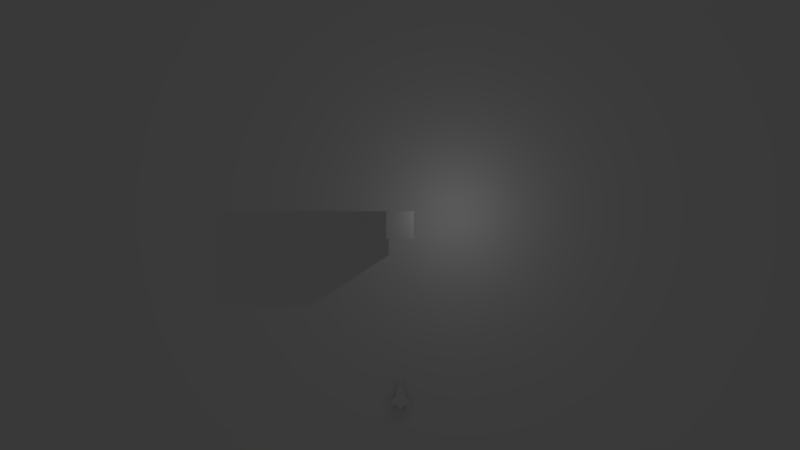 # Source: Galax.blend  (saved by Blender 2.69.0; exported with 4.5.12 LTS)
import bpy
from mathutils import Matrix  # noqa: F401  (used for matrix-valued properties, if any)

bpy.ops.wm.read_factory_settings(use_empty=True)
scene = bpy.context.scene
scene.name = 'SceneGame'

# ---- collections
col_collection_1 = bpy.data.collections.new('Collection 1'); scene.collection.children.link(col_collection_1)
col_collection_2 = bpy.data.collections.new('Collection 2'); scene.collection.children.link(col_collection_2)
col_collection_2.hide_render = True
col_collection_2.hide_viewport = True

# ---- materials (node trees are filled in below, after node groups)
mat_materialspace = bpy.data.materials.new('MaterialSpace')
mat_materialspace.alpha_threshold = 0.0
mat_materialspace.use_transparent_shadow = False
mat_materialspace.roughness = 0.5
mat_materialspace.line_color = (0.0, 0.0, 0.0, 1.0)
mat_material = bpy.data.materials.new('Material')
mat_material.alpha_threshold = 0.0
mat_material.use_transparent_shadow = False
mat_material.roughness = 0.5
mat_material.line_color = (0.0, 0.0, 0.0, 1.0)
mat_material_001 = bpy.data.materials.new('Material.001')
mat_material_001.alpha_threshold = 0.0
mat_material_001.use_transparent_shadow = False
mat_material_001.roughness = 0.5
mat_materialbala = bpy.data.materials.new('MaterialBala')
mat_materialbala.alpha_threshold = 0.0
mat_materialbala.use_transparent_shadow = False
mat_materialbala.diffuse_color = (0.8, 0.6699, 0.02017, 1.0)
mat_materialbala.roughness = 0.5
mat_materialbala.specular_intensity = 1.0
mat_materialbala.line_color = (0.0, 0.0, 0.0, 1.0)

# ---- material node trees

# ---- world
world_world = bpy.data.worlds.new('World'); scene.world = world_world
world_world.color = (0.05088, 0.05088, 0.05088)
world_world.use_sun_shadow = False
world_world.sun_shadow_jitter_overblur = 0.0
world_world.cycles.sampling_method = 'MANUAL'
world_world.cycles.sample_map_resolution = 256

# ---- cameras
cam_camera_001 = bpy.data.cameras.new('Camera.001')
cam_camera_001.type = 'ORTHO'
cam_camera_001.clip_end = 100.0
cam_camera_001.lens = 35.0
cam_camera_001.sensor_width = 32.0
cam_camera_001.sensor_height = 18.0
cam_camera_001.ortho_scale = 58.02
cam_camera_001.dof.focus_distance = 0.0
cam_camera_001.dof.aperture_fstop = 128.0

# ---- lights
light_lamp = bpy.data.lights.new('Lamp', 'POINT')
light_lamp.transmission_factor = 0.0
light_lamp.cutoff_distance = 30.0
light_lamp.energy = 100.0
light_lamp.shadow_buffer_clip_start = 1.001
light_lamp.shadow_soft_size = 0.1
light_lamp.shadow_maximum_resolution = 0.006
light_lamp.use_absolute_resolution = True
light_lamp.cycles.use_multiple_importance_sampling = False
light_point = bpy.data.lights.new('Point', 'POINT')
light_point.transmission_factor = 0.0
light_point.energy = 200.0
light_point.shadow_buffer_clip_start = 0.5
light_point.shadow_soft_size = 0.1
light_point.shadow_maximum_resolution = 0.006
light_point.use_absolute_resolution = True
light_point.cycles.use_multiple_importance_sampling = False

# ---- meshes
me_nave_princip = bpy.data.meshes.new('Nave Princip')
me_nave_princip.from_pydata([(2.084, 8.312, 0.7804), (2.241, 8.052, 0.7804), (2.369, 7.76, 0.7804), (2.469, 7.442, 0.7804), (2.546, 7.106, 0.7804), (2.602, 6.759, 0.7804), (2.643, 6.408, 0.7804), (2.672, 6.06, 0.7804), (2.694, 5.723, 0.7804), (2.714, 5.402, 0.7804), (2.736, 5.103, 0.7804), (2.77, 4.792, 0.7804), (3.003, 4.446, 0.7804), (3.167, 4.146, 0.7804), (3.299, 3.846, 0.7804), (3.406, 3.545, 0.7804), (3.492, 3.242, 0.7804), (3.563, 2.937, 0.7804), (3.624, 2.629, 0.7804), (3.682, 2.319, 0.7804), (3.741, 2.007, 0.7804), (3.809, 1.692, 0.7804), (3.89, 1.376, 0.7804), (4.003, 1.023, 0.7804), (4.222, 0.7933, 0.7804), (4.409, 0.601, 0.7804), (4.594, 0.414, 0.7804), (4.778, 0.2315, 0.7804), (4.961, 0.05266, 0.7804), (5.142, -0.1234, 0.7804), (5.323, -0.2975, 0.7804), (5.504, -0.4705, 0.7804), (5.684, -0.6432, 0.7804), (5.864, -0.8166, 0.7804), (6.044, -0.9915, 0.7804), (6.212, -1.156, 0.7804), (6.243, -1.202, 0.7804), (6.277, -1.254, 0.7804), (6.302, -1.299, 0.7804), (6.32, -1.337, 0.7804), (6.333, -1.375, 0.7804), (6.344, -1.416, 0.7804), (6.351, -1.466, 0.7804), (6.356, -1.528, 0.7804), (6.357, -1.607, 0.7804), (6.356, -1.702, 0.7804), (6.351, -1.817, 0.7804), (6.347, -1.882, 0.7804), (6.311, -1.919, 0.7804), (6.194, -1.993, 0.7804), (6.023, -2.068, 0.7804), (5.806, -2.139, 0.7804), (5.547, -2.205, 0.7804), (5.251, -2.264, 0.7804), (4.922, -2.317, 0.7804), (4.565, -2.365, 0.7804), (4.182, -2.408, 0.7804), (3.777, -2.446, 0.7804), (3.354, -2.48, 0.7804), (2.738, -2.524, 0.7804), (2.73, -3.369, 0.7804), (2.03, -3.441, 0.7804), (2.02, -4.163, 0.7804), (2.027, -4.163, 0.7804), (2.028, -3.454, 0.7804), (1.282, -3.319, 0.7804), (1.282, -2.533, 0.7804), (0.7398, -2.492, 0.7804), (0.3657, -2.457, 0.7804), (-0.01203, -2.415, 0.7804), (-0.3861, -2.366, 0.7804), (-0.7493, -2.311, 0.7804), (-1.094, -2.25, 0.7804), (-1.413, -2.184, 0.7804), (-1.698, -2.114, 0.7804), (-1.941, -2.04, 0.7804), (-2.132, -1.965, 0.7804), (-2.257, -1.896, 0.7804), (-2.285, -1.869, 0.7804), (-2.286, -1.859, 0.7804), (-2.294, -1.784, 0.7804), (-2.299, -1.711, 0.7804), (-2.301, -1.642, 0.7804), (-2.301, -1.577, 0.7804), (-2.297, -1.516, 0.7804), (-2.289, -1.459, 0.7804), (-2.278, -1.407, 0.7804), (-2.264, -1.36, 0.7804), (-2.246, -1.317, 0.7804), (-2.225, -1.278, 0.7804), (-2.202, -1.246, 0.7804), (-2.035, -1.081, 0.7804), (-1.866, -0.9134, 0.7804), (-1.703, -0.7517, 0.7804), (-1.543, -0.5929, 0.7804), (-1.383, -0.4341, 0.7804), (-1.22, -0.2723, 0.7804), (-1.05, -0.1046, 0.7804), (-0.8727, 0.07202, 0.7804), (-0.6833, 0.2604, 0.7804), (-0.4794, 0.4636, 0.7804), (-0.258, 0.6845, 0.7804), (0.01867, 0.961, 0.7804), (0.1203, 1.314, 0.7804), (0.1969, 1.629, 0.7804), (0.2653, 1.949, 0.7804), (0.3299, 2.271, 0.7804), (0.3951, 2.594, 0.7804), (0.4651, 2.916, 0.7804), (0.544, 3.235, 0.7804), (0.6358, 3.55, 0.7804), (0.7445, 3.86, 0.7804), (0.874, 4.162, 0.7804), (1.028, 4.457, 0.7804), (1.241, 4.789, 0.7804), (1.275, 5.144, 0.7804), (1.297, 5.469, 0.7804), (1.316, 5.803, 0.7804), (1.337, 6.141, 0.7804), (1.367, 6.48, 0.7804), (1.408, 6.816, 0.7804), (1.466, 7.144, 0.7804), (1.546, 7.461, 0.7804), (1.651, 7.761, 0.7804), (1.786, 8.043, 0.7804), (1.954, 8.302, 0.7804), (2.025, 8.381, 0.7804), (2.084, 8.312, -0.7804), (2.241, 8.052, -0.7804), (2.369, 7.76, -0.7804), (2.469, 7.442, -0.7804), (2.546, 7.106, -0.7804), (2.602, 6.759, -0.7804), (2.643, 6.408, -0.7804), (2.672, 6.06, -0.7804), (2.694, 5.723, -0.7804), (2.714, 5.402, -0.7804), (2.736, 5.103, -0.7804), (2.77, 4.792, -0.7804), (3.003, 4.446, -0.7804), (3.167, 4.146, -0.7804), (3.299, 3.846, -0.7804), (3.406, 3.545, -0.7804), (3.492, 3.242, -0.7804), (3.563, 2.937, -0.7804), (3.624, 2.629, -0.7804), (3.682, 2.319, -0.7804), (3.741, 2.007, -0.7804), (3.809, 1.692, -0.7804), (3.89, 1.376, -0.7804), (4.003, 1.023, -0.7804), (4.222, 0.7933, -0.7804), (4.409, 0.601, -0.7804), (4.594, 0.414, -0.7804), (4.778, 0.2315, -0.7804), (4.961, 0.05266, -0.7804), (5.142, -0.1234, -0.7804), (5.323, -0.2975, -0.7804), (5.504, -0.4705, -0.7804), (5.684, -0.6432, -0.7804), (5.864, -0.8166, -0.7804), (6.044, -0.9915, -0.7804), (6.212, -1.156, -0.7804), (6.243, -1.202, -0.7804), (6.277, -1.254, -0.7804), (6.302, -1.299, -0.7804), (6.32, -1.337, -0.7804), (6.333, -1.375, -0.7804), (6.344, -1.416, -0.7804), (6.351, -1.466, -0.7804), (6.356, -1.528, -0.7804), (6.357, -1.607, -0.7804), (6.356, -1.702, -0.7804), (6.351, -1.817, -0.7804), (6.347, -1.882, -0.7804), (6.311, -1.919, -0.7804), (6.194, -1.993, -0.7804), (6.023, -2.068, -0.7804), (5.806, -2.139, -0.7804), (5.547, -2.205, -0.7804), (5.251, -2.264, -0.7804), (4.922, -2.317, -0.7804), (4.565, -2.365, -0.7804), (4.182, -2.408, -0.7804), (3.777, -2.446, -0.7804), (3.354, -2.48, -0.7804), (2.738, -2.524, -0.7804), (2.73, -3.369, -0.7804), (2.03, -3.441, -0.7804), (2.02, -4.163, -0.7804), (2.027, -4.163, -0.7804), (2.028, -3.454, -0.7804), (1.282, -3.319, -0.7804), (1.282, -2.533, -0.7804), (0.7398, -2.492, -0.7804), (0.3657, -2.457, -0.7804), (-0.01203, -2.415, -0.7804), (-0.3861, -2.366, -0.7804), (-0.7493, -2.311, -0.7804), (-1.094, -2.25, -0.7804), (-1.413, -2.184, -0.7804), (-1.698, -2.114, -0.7804), (-1.941, -2.04, -0.7804), (-2.132, -1.965, -0.7804), (-2.257, -1.896, -0.7804), (-2.285, -1.869, -0.7804), (-2.286, -1.859, -0.7804), (-2.294, -1.784, -0.7804), (-2.299, -1.711, -0.7804), (-2.301, -1.642, -0.7804), (-2.301, -1.577, -0.7804), (-2.297, -1.516, -0.7804), (-2.289, -1.459, -0.7804), (-2.278, -1.407, -0.7804), (-2.264, -1.36, -0.7804), (-2.246, -1.317, -0.7804), (-2.225, -1.278, -0.7804), (-2.202, -1.246, -0.7804), (-2.035, -1.081, -0.7804), (-1.866, -0.9134, -0.7804), (-1.703, -0.7517, -0.7804), (-1.543, -0.5929, -0.7804), (-1.383, -0.4341, -0.7804), (-1.22, -0.2723, -0.7804), (-1.05, -0.1046, -0.7804), (-0.8727, 0.07202, -0.7804), (-0.6833, 0.2604, -0.7804), (-0.4794, 0.4636, -0.7804), (-0.258, 0.6845, -0.7804), (0.01867, 0.961, -0.7804), (0.1203, 1.314, -0.7804), (0.1969, 1.629, -0.7804), (0.2653, 1.949, -0.7804), (0.3299, 2.271, -0.7804), (0.3951, 2.594, -0.7804), (0.4651, 2.916, -0.7804), (0.544, 3.235, -0.7804), (0.6358, 3.55, -0.7804), (0.7445, 3.86, -0.7804), (0.874, 4.162, -0.7804), (1.028, 4.457, -0.7804), (1.241, 4.789, -0.7804), (1.275, 5.144, -0.7804), (1.297, 5.469, -0.7804), (1.316, 5.803, -0.7804), (1.337, 6.141, -0.7804), (1.367, 6.48, -0.7804), (1.408, 6.816, -0.7804), (1.466, 7.144, -0.7804), (1.546, 7.461, -0.7804), (1.651, 7.761, -0.7804), (1.786, 8.043, -0.7804), (1.954, 8.302, -0.7804), (2.025, 8.381, -0.7804), (2.084, 8.312, -0.7804), (2.219, 8.41, -0.7359), (2.318, 8.481, -0.6142), (2.354, 8.507, -0.448), (2.241, 8.052, -0.7804), (2.389, 8.128, -0.7359), (2.497, 8.184, -0.6142), (2.537, 8.205, -0.448), (2.369, 7.76, -0.7804), (2.525, 7.818, -0.7359), (2.639, 7.861, -0.6142), (2.68, 7.876, -0.448), (2.469, 7.442, -0.7804), (2.63, 7.485, -0.7359), (2.747, 7.517, -0.6142), (2.79, 7.529, -0.448), (2.546, 7.106, -0.7804), (2.709, 7.138, -0.7359), (2.828, 7.161, -0.6142), (2.872, 7.17, -0.448), (2.602, 6.759, -0.7804), (2.767, 6.782, -0.7359), (2.887, 6.799, -0.6142), (2.931, 6.805, -0.448), (2.643, 6.408, -0.7804), (2.808, 6.425, -0.7359), (2.929, 6.437, -0.6142), (2.974, 6.441, -0.448), (2.672, 6.06, -0.7804), (2.838, 6.073, -0.7359), (2.959, 6.082, -0.6142), (3.003, 6.085, -0.448), (2.694, 5.723, -0.7804), (2.86, 5.733, -0.7359), (2.981, 5.741, -0.6142), (3.026, 5.744, -0.448), (2.714, 5.402, -0.7804), (2.879, 5.413, -0.7359), (3.001, 5.421, -0.6142), (3.045, 5.424, -0.448), (2.736, 5.103, -0.7804), (2.901, 5.119, -0.7359), (3.023, 5.13, -0.6142), (3.067, 5.134, -0.448), (2.77, 4.792, -0.7804), (2.931, 4.851, -0.7359), (3.049, 4.894, -0.6142), (3.092, 4.91, -0.448), (3.003, 4.446, -0.7804), (3.145, 4.532, -0.7359), (3.249, 4.596, -0.6142), (3.287, 4.619, -0.448), (3.167, 4.146, -0.7804), (3.316, 4.22, -0.7359), (3.426, 4.274, -0.6142), (3.466, 4.293, -0.448), (3.299, 3.846, -0.7804), (3.454, 3.908, -0.7359), (3.567, 3.952, -0.6142), (3.609, 3.969, -0.448), (3.406, 3.545, -0.7804), (3.564, 3.595, -0.7359), (3.68, 3.632, -0.6142), (3.723, 3.646, -0.448), (3.492, 3.242, -0.7804), (3.653, 3.283, -0.7359), (3.771, 3.314, -0.6142), (3.814, 3.325, -0.448), (3.563, 2.937, -0.7804), (3.725, 2.972, -0.7359), (3.844, 2.998, -0.6142), (3.888, 3.007, -0.448), (3.624, 2.629, -0.7804), (3.787, 2.661, -0.7359), (3.907, 2.684, -0.6142), (3.95, 2.692, -0.448), (3.682, 2.319, -0.7804), (3.845, 2.35, -0.7359), (3.965, 2.372, -0.6142), (4.008, 2.381, -0.448), (3.741, 2.007, -0.7804), (3.904, 2.04, -0.7359), (4.023, 2.064, -0.6142), (4.067, 2.073, -0.448), (3.809, 1.692, -0.7804), (3.97, 1.73, -0.7359), (4.089, 1.758, -0.6142), (4.132, 1.769, -0.448), (3.89, 1.376, -0.7804), (4.05, 1.422, -0.7359), (4.167, 1.456, -0.6142), (4.209, 1.468, -0.448), (4.003, 1.023, -0.7804), (4.149, 1.11, -0.7359), (4.257, 1.174, -0.6142), (4.296, 1.197, -0.448), (4.222, 0.7933, -0.7804), (4.341, 0.9086, -0.7359), (4.429, 0.993, -0.6142), (4.461, 1.024, -0.448), (4.409, 0.601, -0.7804), (4.527, 0.7175, -0.7359), (4.614, 0.8027, -0.6142), (4.646, 0.8339, -0.448), (4.594, 0.414, -0.7804), (4.712, 0.5315, -0.7359), (4.798, 0.6175, -0.6142), (4.829, 0.649, -0.448), (4.778, 0.2315, -0.7804), (4.895, 0.3498, -0.7359), (4.98, 0.4365, -0.6142), (5.012, 0.4682, -0.448), (4.961, 0.05266, -0.7804), (5.077, 0.1717, -0.7359), (5.162, 0.2588, -0.6142), (5.193, 0.2907, -0.448), (5.142, -0.1234, -0.7804), (5.258, -0.003849, -0.7359), (5.342, 0.08365, -0.6142), (5.373, 0.1157, -0.448), (5.323, -0.2975, -0.7804), (5.438, -0.1776, -0.7359), (5.523, -0.08992, -0.6142), (5.554, -0.05781, -0.448), (5.504, -0.4705, -0.7804), (5.619, -0.3505, -0.7359), (5.703, -0.2627, -0.6142), (5.734, -0.2306, -0.448), (5.684, -0.6432, -0.7804), (5.799, -0.5234, -0.7359), (5.883, -0.4357, -0.6142), (5.914, -0.4036, -0.448), (5.864, -0.8166, -0.7804), (5.979, -0.6971, -0.7359), (6.064, -0.6096, -0.6142), (6.095, -0.5776, -0.448), (6.044, -0.9915, -0.7804), (6.16, -0.8725, -0.7359), (6.245, -0.7853, -0.6142), (6.276, -0.7534, -0.448), (6.212, -1.156, -0.7804), (6.34, -1.049, -0.7359), (6.434, -0.9703, -0.6142), (6.468, -0.9416, -0.448), (6.243, -1.202, -0.7804), (6.382, -1.111, -0.7359), (6.484, -1.044, -0.6142), (6.521, -1.02, -0.448), (6.277, -1.254, -0.7804), (6.419, -1.169, -0.7359), (6.523, -1.106, -0.6142), (6.561, -1.083, -0.448), (6.302, -1.299, -0.7804), (6.449, -1.222, -0.7359), (6.557, -1.166, -0.6142), (6.597, -1.145, -0.448), (6.32, -1.337, -0.7804), (6.474, -1.274, -0.7359), (6.586, -1.227, -0.6142), (6.627, -1.21, -0.448), (6.333, -1.375, -0.7804), (6.493, -1.326, -0.7359), (6.609, -1.291, -0.6142), (6.652, -1.278, -0.448), (6.344, -1.416, -0.7804), (6.507, -1.383, -0.7359), (6.626, -1.359, -0.6142), (6.67, -1.351, -0.448), (6.351, -1.466, -0.7804), (6.516, -1.447, -0.7359), (6.637, -1.433, -0.6142), (6.682, -1.428, -0.448), (6.356, -1.528, -0.7804), (6.522, -1.521, -0.7359), (6.644, -1.515, -0.6142), (6.688, -1.513, -0.448), (6.357, -1.607, -0.7804), (6.524, -1.606, -0.7359), (6.645, -1.606, -0.6142), (6.69, -1.606, -0.448), (6.356, -1.702, -0.7804), (6.522, -1.707, -0.7359), (6.643, -1.711, -0.6142), (6.688, -1.712, -0.448), (6.351, -1.817, -0.7804), (6.517, -1.826, -0.7359), (6.638, -1.832, -0.6142), (6.683, -1.834, -0.448), (6.347, -1.882, -0.7804), (6.509, -1.954, -0.7359), (6.628, -2.007, -0.6142), (6.672, -2.026, -0.448), (6.311, -1.919, -0.7804), (6.416, -2.049, -0.7359), (6.493, -2.144, -0.6142), (6.522, -2.179, -0.448), (6.194, -1.993, -0.7804), (6.272, -2.14, -0.7359), (6.329, -2.248, -0.6142), (6.35, -2.287, -0.448), (6.023, -2.068, -0.7804), (6.083, -2.224, -0.7359), (6.126, -2.338, -0.6142), (6.142, -2.379, -0.448), (5.806, -2.139, -0.7804), (5.852, -2.299, -0.7359), (5.886, -2.416, -0.6142), (5.898, -2.459, -0.448), (5.547, -2.205, -0.7804), (5.583, -2.367, -0.7359), (5.61, -2.486, -0.6142), (5.62, -2.529, -0.448), (5.251, -2.264, -0.7804), (5.281, -2.428, -0.7359), (5.302, -2.547, -0.6142), (5.31, -2.591, -0.448), (4.922, -2.317, -0.7804), (4.947, -2.482, -0.7359), (4.964, -2.602, -0.6142), (4.971, -2.646, -0.448), (4.565, -2.365, -0.7804), (4.585, -2.53, -0.7359), (4.6, -2.651, -0.6142), (4.605, -2.695, -0.448), (4.182, -2.408, -0.7804), (4.199, -2.573, -0.7359), (4.211, -2.694, -0.6142), (4.216, -2.738, -0.448), (3.777, -2.446, -0.7804), (3.792, -2.611, -0.7359), (3.802, -2.733, -0.6142), (3.806, -2.777, -0.448), (3.354, -2.48, -0.7804), (3.367, -2.646, -0.7359), (3.376, -2.767, -0.6142), (3.379, -2.811, -0.448), (2.738, -2.524, -0.7804), (2.903, -2.679, -0.7359), (3.023, -2.792, -0.6142), (3.068, -2.834, -0.448), (2.73, -3.369, -0.7804), (2.895, -3.519, -0.7359), (3.015, -3.629, -0.6142), (3.059, -3.669, -0.448), (2.03, -3.441, -0.7804), (2.194, -3.591, -0.7359), (2.315, -3.701, -0.6142), (2.358, -3.741, -0.448), (2.02, -4.163, -0.7804), (2.184, -4.335, -0.7359), (2.304, -4.46, -0.6142), (2.348, -4.506, -0.448), (2.027, -4.163, -0.7804), (1.86, -4.324, -0.7359), (1.739, -4.442, -0.6142), (1.694, -4.485, -0.448), (2.028, -3.454, -0.7804), (1.862, -3.593, -0.7359), (1.74, -3.694, -0.6142), (1.695, -3.732, -0.448), (1.282, -3.319, -0.7804), (1.116, -3.457, -0.7359), (0.9945, -3.559, -0.6142), (0.95, -3.596, -0.448), (1.282, -2.533, -0.7804), (1.116, -2.687, -0.7359), (0.9945, -2.8, -0.6142), (0.95, -2.841, -0.448), (0.7398, -2.492, -0.7804), (0.7258, -2.657, -0.7359), (0.7156, -2.779, -0.6142), (0.7119, -2.823, -0.448), (0.3657, -2.457, -0.7804), (0.3488, -2.622, -0.7359), (0.3364, -2.743, -0.6142), (0.3319, -2.788, -0.448), (-0.01203, -2.415, -0.7804), (-0.03195, -2.58, -0.7359), (-0.04654, -2.701, -0.6142), (-0.05187, -2.745, -0.448), (-0.3861, -2.366, -0.7804), (-0.4093, -2.531, -0.7359), (-0.4263, -2.651, -0.6142), (-0.4325, -2.695, -0.448), (-0.7493, -2.311, -0.7804), (-0.7762, -2.475, -0.7359), (-0.7959, -2.595, -0.6142), (-0.8031, -2.639, -0.448), (-1.094, -2.25, -0.7804), (-1.125, -2.414, -0.7359), (-1.148, -2.533, -0.6142), (-1.157, -2.577, -0.448), (-1.413, -2.184, -0.7804), (-1.45, -2.346, -0.7359), (-1.477, -2.465, -0.6142), (-1.487, -2.508, -0.448), (-1.698, -2.114, -0.7804), (-1.743, -2.274, -0.7359), (-1.775, -2.391, -0.6142), (-1.787, -2.434, -0.448), (-1.941, -2.04, -0.7804), (-1.996, -2.197, -0.7359), (-2.036, -2.312, -0.6142), (-2.051, -2.354, -0.448), (-2.132, -1.965, -0.7804), (-2.203, -2.115, -0.7359), (-2.255, -2.226, -0.6142), (-2.274, -2.266, -0.448), (-2.257, -1.896, -0.7804), (-2.355, -2.031, -0.7359), (-2.427, -2.13, -0.6142), (-2.454, -2.167, -0.448), (-2.285, -1.869, -0.7804), (-2.443, -1.949, -0.7359), (-2.558, -2.008, -0.6142), (-2.6, -2.029, -0.448), (-2.286, -1.859, -0.7804), (-2.451, -1.877, -0.7359), (-2.572, -1.891, -0.6142), (-2.617, -1.896, -0.448), (-2.294, -1.784, -0.7804), (-2.46, -1.798, -0.7359), (-2.581, -1.808, -0.6142), (-2.625, -1.812, -0.448), (-2.299, -1.711, -0.7804), (-2.465, -1.72, -0.7359), (-2.587, -1.727, -0.6142), (-2.631, -1.729, -0.448), (-2.301, -1.642, -0.7804), (-2.468, -1.644, -0.7359), (-2.589, -1.646, -0.6142), (-2.634, -1.646, -0.448), (-2.301, -1.577, -0.7804), (-2.467, -1.571, -0.7359), (-2.589, -1.566, -0.6142), (-2.633, -1.564, -0.448), (-2.297, -1.516, -0.7804), (-2.462, -1.499, -0.7359), (-2.583, -1.487, -0.6142), (-2.628, -1.483, -0.448), (-2.289, -1.459, -0.7804), (-2.453, -1.431, -0.7359), (-2.573, -1.41, -0.6142), (-2.617, -1.403, -0.448), (-2.278, -1.407, -0.7804), (-2.439, -1.365, -0.7359), (-2.557, -1.335, -0.6142), (-2.601, -1.324, -0.448), (-2.264, -1.36, -0.7804), (-2.421, -1.303, -0.7359), (-2.535, -1.262, -0.6142), (-2.577, -1.247, -0.448), (-2.246, -1.317, -0.7804), (-2.396, -1.244, -0.7359), (-2.506, -1.191, -0.6142), (-2.546, -1.172, -0.448), (-2.225, -1.278, -0.7804), (-2.365, -1.189, -0.7359), (-2.468, -1.124, -0.6142), (-2.506, -1.1, -0.448), (-2.202, -1.246, -0.7804), (-2.328, -1.138, -0.7359), (-2.421, -1.059, -0.6142), (-2.455, -1.03, -0.448), (-2.035, -1.081, -0.7804), (-2.152, -0.9631, -0.7359), (-2.238, -0.8767, -0.6142), (-2.269, -0.8451, -0.448), (-1.866, -0.9134, -0.7804), (-1.983, -0.7954, -0.7359), (-2.069, -0.709, -0.6142), (-2.1, -0.6774, -0.448), (-1.703, -0.7517, -0.7804), (-1.82, -0.6337, -0.7359), (-1.906, -0.5473, -0.6142), (-1.937, -0.5156, -0.448), (-1.543, -0.5929, -0.7804), (-1.66, -0.4749, -0.7359), (-1.746, -0.3884, -0.6142), (-1.777, -0.3568, -0.448), (-1.383, -0.4341, -0.7804), (-1.5, -0.3161, -0.7359), (-1.585, -0.2296, -0.6142), (-1.617, -0.198, -0.448), (-1.22, -0.2723, -0.7804), (-1.337, -0.1543, -0.7359), (-1.422, -0.06791, -0.6142), (-1.454, -0.03629, -0.448), (-1.05, -0.1046, -0.7804), (-1.168, 0.01337, -0.7359), (-1.253, 0.09971, -0.6142), (-1.285, 0.1313, -0.448), (-0.8727, 0.07202, -0.7804), (-0.9899, 0.1899, -0.7359), (-1.076, 0.2762, -0.6142), (-1.107, 0.3078, -0.448), (-0.6833, 0.2604, -0.7804), (-0.8006, 0.3782, -0.7359), (-0.8864, 0.4644, -0.6142), (-0.9178, 0.496, -0.448), (-0.4794, 0.4636, -0.7804), (-0.5967, 0.5813, -0.7359), (-0.6826, 0.6674, -0.6142), (-0.7141, 0.699, -0.448), (-0.258, 0.6845, -0.7804), (-0.3755, 0.8021, -0.7359), (-0.4614, 0.8882, -0.6142), (-0.4929, 0.9197, -0.448), (0.01867, 0.961, -0.7804), (-0.1292, 1.048, -0.7359), (-0.2374, 1.112, -0.6142), (-0.277, 1.135, -0.448), (0.1203, 1.314, -0.7804), (-0.04041, 1.356, -0.7359), (-0.158, 1.387, -0.6142), (-0.2011, 1.399, -0.448), (0.1969, 1.629, -0.7804), (0.03485, 1.666, -0.7359), (-0.08378, 1.694, -0.6142), (-0.1272, 1.703, -0.448), (0.2653, 1.949, -0.7804), (0.1026, 1.983, -0.7359), (-0.01659, 2.008, -0.6142), (-0.06019, 2.017, -0.448), (0.3299, 2.271, -0.7804), (0.167, 2.304, -0.7359), (0.04773, 2.328, -0.6142), (0.004069, 2.337, -0.448), (0.3951, 2.594, -0.7804), (0.2325, 2.628, -0.7359), (0.1134, 2.653, -0.6142), (0.0698, 2.662, -0.448), (0.4651, 2.916, -0.7804), (0.3032, 2.953, -0.7359), (0.1847, 2.981, -0.6142), (0.1413, 2.991, -0.448), (0.544, 3.235, -0.7804), (0.3835, 3.278, -0.7359), (0.266, 3.31, -0.6142), (0.223, 3.321, -0.448), (0.6358, 3.55, -0.7804), (0.4775, 3.601, -0.7359), (0.3616, 3.638, -0.6142), (0.3192, 3.652, -0.448), (0.7445, 3.86, -0.7804), (0.5895, 3.92, -0.7359), (0.4761, 3.964, -0.6142), (0.4346, 3.98, -0.448), (0.874, 4.162, -0.7804), (0.7238, 4.234, -0.7359), (0.6138, 4.286, -0.6142), (0.5735, 4.305, -0.448), (1.028, 4.457, -0.7804), (0.8844, 4.54, -0.7359), (0.7791, 4.602, -0.6142), (0.7406, 4.624, -0.448), (1.241, 4.789, -0.7804), (1.08, 4.845, -0.7359), (0.9614, 4.886, -0.6142), (0.9181, 4.9, -0.448), (1.275, 5.144, -0.7804), (1.109, 5.157, -0.7359), (0.9879, 5.167, -0.6142), (0.9435, 5.171, -0.448), (1.297, 5.469, -0.7804), (1.131, 5.479, -0.7359), (1.009, 5.487, -0.6142), (0.9648, 5.49, -0.448), (1.316, 5.803, -0.7804), (1.15, 5.813, -0.7359), (1.028, 5.82, -0.6142), (0.9839, 5.823, -0.448), (1.337, 6.141, -0.7804), (1.172, 6.154, -0.7359), (1.05, 6.163, -0.6142), (1.006, 6.166, -0.448), (1.367, 6.48, -0.7804), (1.201, 6.498, -0.7359), (1.08, 6.51, -0.6142), (1.036, 6.515, -0.448), (1.408, 6.816, -0.7804), (1.244, 6.841, -0.7359), (1.123, 6.859, -0.6142), (1.079, 6.866, -0.448), (1.466, 7.144, -0.7804), (1.304, 7.179, -0.7359), (1.185, 7.205, -0.6142), (1.141, 7.214, -0.448), (1.546, 7.461, -0.7804), (1.387, 7.508, -0.7359), (1.27, 7.544, -0.6142), (1.227, 7.556, -0.448), (1.651, 7.761, -0.7804), (1.497, 7.825, -0.7359), (1.385, 7.871, -0.6142), (1.344, 7.888, -0.448), (1.786, 8.043, -0.7804), (1.641, 8.124, -0.7359), (1.534, 8.184, -0.6142), (1.496, 8.206, -0.448), (1.954, 8.302, -0.7804), (1.822, 8.402, -0.7359), (1.724, 8.476, -0.6142), (1.689, 8.503, -0.448), (2.025, 8.381, -0.7804), (2.027, 8.635, -0.7359), (2.028, 8.821, -0.6142), (2.029, 8.889, -0.448), (2.354, 8.507, -0.448), (2.354, 8.507, 0.448), (2.537, 8.205, -0.448), (2.537, 8.205, 0.448), (2.68, 7.876, -0.448), (2.68, 7.876, 0.448), (2.79, 7.529, -0.448), (2.79, 7.529, 0.448), (2.872, 7.17, -0.448), (2.872, 7.17, 0.448), (2.931, 6.805, -0.448), (2.931, 6.805, 0.448), (2.974, 6.441, -0.448), (2.974, 6.441, 0.448), (3.003, 6.085, -0.448), (3.003, 6.085, 0.448), (3.026, 5.744, -0.448), (3.026, 5.744, 0.448), (3.045, 5.424, -0.448), (3.045, 5.424, 0.448), (3.067, 5.134, -0.448), (3.067, 5.134, 0.448), (3.092, 4.91, -0.448), (3.092, 4.91, 0.448), (3.287, 4.619, -0.448), (3.287, 4.619, 0.448), (3.466, 4.293, -0.448), (3.466, 4.293, 0.448), (3.609, 3.969, -0.448), (3.609, 3.969, 0.448), (3.723, 3.646, -0.448), (3.723, 3.646, 0.448), (3.814, 3.325, -0.448), (3.814, 3.325, 0.448), (3.888, 3.007, -0.448), (3.888, 3.007, 0.448), (3.95, 2.692, -0.448), (3.95, 2.692, 0.448), (4.008, 2.381, -0.448), (4.008, 2.381, 0.448), (4.067, 2.073, -0.448), (4.067, 2.073, 0.448), (4.132, 1.769, -0.448), (4.132, 1.769, 0.448), (4.209, 1.468, -0.448), (4.209, 1.468, 0.448), (4.296, 1.197, -0.448), (4.296, 1.197, 0.448), (4.461, 1.024, -0.448), (4.461, 1.024, 0.448), (4.646, 0.8339, -0.448), (4.646, 0.8339, 0.448), (4.829, 0.649, -0.448), (4.829, 0.649, 0.448), (5.012, 0.4682, -0.448), (5.012, 0.4682, 0.448), (5.193, 0.2907, -0.448), (5.193, 0.2907, 0.448), (5.373, 0.1157, -0.448), (5.373, 0.1157, 0.448), (5.554, -0.05781, -0.448), (5.554, -0.05781, 0.448), (5.734, -0.2306, -0.448), (5.734, -0.2306, 0.448), (5.914, -0.4036, -0.448), (5.914, -0.4036, 0.448), (6.095, -0.5776, -0.448), (6.095, -0.5776, 0.448), (6.276, -0.7534, -0.448), (6.276, -0.7534, 0.448), (6.468, -0.9416, -0.448), (6.468, -0.9416, 0.448), (6.521, -1.02, -0.448), (6.521, -1.02, 0.448), (6.561, -1.083, -0.448), (6.561, -1.083, 0.448), (6.597, -1.145, -0.448), (6.597, -1.145, 0.448), (6.627, -1.21, -0.448), (6.627, -1.21, 0.448), (6.652, -1.278, -0.448), (6.652, -1.278, 0.448), (6.67, -1.351, -0.448), (6.67, -1.351, 0.448), (6.682, -1.428, -0.448), (6.682, -1.428, 0.448), (6.688, -1.513, -0.448), (6.688, -1.513, 0.448), (6.69, -1.606, -0.448), (6.69, -1.606, 0.448), (6.688, -1.712, -0.448), (6.688, -1.712, 0.448), (6.683, -1.834, -0.448), (6.683, -1.834, 0.448), (6.672, -2.026, -0.448), (6.672, -2.026, 0.448), (6.522, -2.179, -0.448), (6.522, -2.179, 0.448), (6.35, -2.287, -0.448), (6.35, -2.287, 0.448), (6.142, -2.379, -0.448), (6.142, -2.379, 0.448), (5.898, -2.459, -0.448), (5.898, -2.459, 0.448), (5.62, -2.529, -0.448), (5.62, -2.529, 0.448), (5.31, -2.591, -0.448), (5.31, -2.591, 0.448), (4.971, -2.646, -0.448), (4.971, -2.646, 0.448), (4.605, -2.695, -0.448), (4.605, -2.695, 0.448), (4.216, -2.738, -0.448), (4.216, -2.738, 0.448), (3.806, -2.777, -0.448), (3.806, -2.777, 0.448), (3.379, -2.811, -0.448), (3.379, -2.811, 0.448), (3.068, -2.834, -0.448), (3.068, -2.834, 0.448), (3.059, -3.669, -0.448), (3.059, -3.669, 0.448), (2.358, -3.741, -0.448), (2.358, -3.741, 0.448), (2.348, -4.506, -0.448), (2.348, -4.506, 0.448), (1.694, -4.485, -0.448), (1.694, -4.485, 0.448), (1.695, -3.732, -0.448), (1.695, -3.732, 0.448), (0.95, -3.596, -0.448), (0.95, -3.596, 0.448), (0.95, -2.841, -0.448), (0.95, -2.841, 0.448), (0.7119, -2.823, -0.448), (0.7119, -2.823, 0.448), (0.3319, -2.788, -0.448), (0.3319, -2.788, 0.448), (-0.05187, -2.745, -0.448), (-0.05187, -2.745, 0.448), (-0.4325, -2.695, -0.448), (-0.4325, -2.695, 0.448), (-0.8031, -2.639, -0.448), (-0.8031, -2.639, 0.448), (-1.157, -2.577, -0.448), (-1.157, -2.577, 0.448), (-1.487, -2.508, -0.448), (-1.487, -2.508, 0.448), (-1.787, -2.434, -0.448), (-1.787, -2.434, 0.448), (-2.051, -2.354, -0.448), (-2.051, -2.354, 0.448), (-2.274, -2.266, -0.448), (-2.274, -2.266, 0.448), (-2.454, -2.167, -0.448), (-2.454, -2.167, 0.448), (-2.6, -2.029, -0.448), (-2.6, -2.029, 0.448), (-2.617, -1.896, -0.448), (-2.617, -1.896, 0.448), (-2.625, -1.812, -0.448), (-2.625, -1.812, 0.448), (-2.631, -1.729, -0.448), (-2.631, -1.729, 0.448), (-2.634, -1.646, -0.448), (-2.634, -1.646, 0.448), (-2.633, -1.564, -0.448), (-2.633, -1.564, 0.448), (-2.628, -1.483, -0.448), (-2.628, -1.483, 0.448), (-2.617, -1.403, -0.448), (-2.617, -1.403, 0.448), (-2.601, -1.324, -0.448), (-2.601, -1.324, 0.448), (-2.577, -1.247, -0.448), (-2.577, -1.247, 0.448), (-2.546, -1.172, -0.448), (-2.546, -1.172, 0.448), (-2.506, -1.1, -0.448), (-2.506, -1.1, 0.448), (-2.455, -1.03, -0.448), (-2.455, -1.03, 0.448), (-2.269, -0.8451, -0.448), (-2.269, -0.8451, 0.448), (-2.1, -0.6774, -0.448), (-2.1, -0.6774, 0.448), (-1.937, -0.5156, -0.448), (-1.937, -0.5156, 0.448), (-1.777, -0.3568, -0.448), (-1.777, -0.3568, 0.448), (-1.617, -0.198, -0.448), (-1.617, -0.198, 0.448), (-1.454, -0.03629, -0.448), (-1.454, -0.03629, 0.448), (-1.285, 0.1313, -0.448), (-1.285, 0.1313, 0.448), (-1.107, 0.3078, -0.448), (-1.107, 0.3078, 0.448), (-0.9178, 0.496, -0.448), (-0.9178, 0.496, 0.448), (-0.7141, 0.699, -0.448), (-0.7141, 0.699, 0.448), (-0.4929, 0.9197, -0.448), (-0.4929, 0.9197, 0.448), (-0.277, 1.135, -0.448), (-0.277, 1.135, 0.448), (-0.2011, 1.399, -0.448), (-0.2011, 1.399, 0.448), (-0.1272, 1.703, -0.448), (-0.1272, 1.703, 0.448), (-0.06019, 2.017, -0.448), (-0.06019, 2.017, 0.448), (0.004069, 2.337, -0.448), (0.004069, 2.337, 0.448), (0.0698, 2.662, -0.448), (0.0698, 2.662, 0.448), (0.1413, 2.991, -0.448), (0.1413, 2.991, 0.448), (0.223, 3.321, -0.448), (0.223, 3.321, 0.448), (0.3192, 3.652, -0.448), (0.3192, 3.652, 0.448), (0.4346, 3.98, -0.448), (0.4346, 3.98, 0.448), (0.5735, 4.305, -0.448), (0.5735, 4.305, 0.448), (0.7406, 4.624, -0.448), (0.7406, 4.624, 0.448), (0.9181, 4.9, -0.448), (0.9181, 4.9, 0.448), (0.9435, 5.171, -0.448), (0.9435, 5.171, 0.448), (0.9648, 5.49, -0.448), (0.9648, 5.49, 0.448), (0.9839, 5.823, -0.448), (0.9839, 5.823, 0.448), (1.006, 6.166, -0.448), (1.006, 6.166, 0.448), (1.036, 6.515, -0.448), (1.036, 6.515, 0.448), (1.079, 6.866, -0.448), (1.079, 6.866, 0.448), (1.141, 7.214, -0.448), (1.141, 7.214, 0.448), (1.227, 7.556, -0.448), (1.227, 7.556, 0.448), (1.344, 7.888, -0.448), (1.344, 7.888, 0.448), (1.496, 8.206, -0.448), (1.496, 8.206, 0.448), (1.689, 8.503, -0.448), (1.689, 8.503, 0.448), (2.029, 8.889, -0.448), (2.029, 8.889, 0.448), (2.354, 8.507, 0.448), (2.318, 8.481, 0.6142), (2.219, 8.41, 0.7359), (2.084, 8.312, 0.7804), (2.537, 8.205, 0.448), (2.497, 8.184, 0.6142), (2.389, 8.128, 0.7359), (2.241, 8.052, 0.7804), (2.68, 7.876, 0.448), (2.639, 7.861, 0.6142), (2.525, 7.818, 0.7359), (2.369, 7.76, 0.7804), (2.79, 7.529, 0.448), (2.747, 7.517, 0.6142), (2.63, 7.485, 0.7359), (2.469, 7.442, 0.7804), (2.872, 7.17, 0.448), (2.828, 7.161, 0.6142), (2.709, 7.138, 0.7359), (2.546, 7.106, 0.7804), (2.931, 6.805, 0.448), (2.887, 6.799, 0.6142), (2.767, 6.782, 0.7359), (2.602, 6.759, 0.7804), (2.974, 6.441, 0.448), (2.929, 6.437, 0.6142), (2.808, 6.425, 0.7359), (2.643, 6.408, 0.7804), (3.003, 6.085, 0.448), (2.959, 6.082, 0.6142), (2.838, 6.073, 0.7359), (2.672, 6.06, 0.7804), (3.026, 5.744, 0.448), (2.981, 5.741, 0.6142), (2.86, 5.733, 0.7359), (2.694, 5.723, 0.7804), (3.045, 5.424, 0.448), (3.001, 5.421, 0.6142), (2.879, 5.413, 0.7359), (2.714, 5.402, 0.7804), (3.067, 5.134, 0.448), (3.023, 5.13, 0.6142), (2.901, 5.119, 0.7359), (2.736, 5.103, 0.7804), (3.092, 4.91, 0.448), (3.049, 4.894, 0.6142), (2.931, 4.851, 0.7359), (2.77, 4.792, 0.7804), (3.287, 4.619, 0.448), (3.249, 4.596, 0.6142), (3.145, 4.532, 0.7359), (3.003, 4.446, 0.7804), (3.466, 4.293, 0.448), (3.426, 4.274, 0.6142), (3.316, 4.22, 0.7359), (3.167, 4.146, 0.7804), (3.609, 3.969, 0.448), (3.567, 3.952, 0.6142), (3.454, 3.908, 0.7359), (3.299, 3.846, 0.7804), (3.723, 3.646, 0.448), (3.68, 3.632, 0.6142), (3.564, 3.595, 0.7359), (3.406, 3.545, 0.7804), (3.814, 3.325, 0.448), (3.771, 3.314, 0.6142), (3.653, 3.283, 0.7359), (3.492, 3.242, 0.7804), (3.888, 3.007, 0.448), (3.844, 2.998, 0.6142), (3.725, 2.972, 0.7359), (3.563, 2.937, 0.7804), (3.95, 2.692, 0.448), (3.907, 2.684, 0.6142), (3.787, 2.661, 0.7359), (3.624, 2.629, 0.7804), (4.008, 2.381, 0.448), (3.965, 2.372, 0.6142), (3.845, 2.35, 0.7359), (3.682, 2.319, 0.7804), (4.067, 2.073, 0.448), (4.023, 2.064, 0.6142), (3.904, 2.04, 0.7359), (3.741, 2.007, 0.7804), (4.132, 1.769, 0.448), (4.089, 1.758, 0.6142), (3.97, 1.73, 0.7359), (3.809, 1.692, 0.7804), (4.209, 1.468, 0.448), (4.167, 1.456, 0.6142), (4.05, 1.422, 0.7359), (3.89, 1.376, 0.7804), (4.296, 1.197, 0.448), (4.257, 1.174, 0.6142), (4.149, 1.11, 0.7359), (4.003, 1.023, 0.7804), (4.461, 1.024, 0.448), (4.429, 0.993, 0.6142), (4.341, 0.9086, 0.7359), (4.222, 0.7933, 0.7804), (4.646, 0.8339, 0.448), (4.614, 0.8027, 0.6142), (4.527, 0.7175, 0.7359), (4.409, 0.601, 0.7804), (4.829, 0.649, 0.448), (4.798, 0.6175, 0.6142), (4.712, 0.5315, 0.7359), (4.594, 0.414, 0.7804), (5.012, 0.4682, 0.448), (4.98, 0.4365, 0.6142), (4.895, 0.3498, 0.7359), (4.778, 0.2315, 0.7804), (5.193, 0.2907, 0.448), (5.162, 0.2588, 0.6142), (5.077, 0.1717, 0.7359), (4.961, 0.05266, 0.7804), (5.373, 0.1157, 0.448), (5.342, 0.08365, 0.6142), (5.258, -0.003849, 0.7359), (5.142, -0.1234, 0.7804), (5.554, -0.05781, 0.448), (5.523, -0.08992, 0.6142), (5.438, -0.1776, 0.7359), (5.323, -0.2975, 0.7804), (5.734, -0.2306, 0.448), (5.703, -0.2627, 0.6142), (5.619, -0.3505, 0.7359), (5.504, -0.4705, 0.7804), (5.914, -0.4036, 0.448), (5.883, -0.4357, 0.6142), (5.799, -0.5234, 0.7359), (5.684, -0.6432, 0.7804), (6.095, -0.5776, 0.448), (6.064, -0.6096, 0.6142), (5.979, -0.6971, 0.7359), (5.864, -0.8166, 0.7804), (6.276, -0.7534, 0.448), (6.245, -0.7853, 0.6142), (6.16, -0.8725, 0.7359), (6.044, -0.9915, 0.7804), (6.468, -0.9416, 0.448), (6.434, -0.9703, 0.6142), (6.34, -1.049, 0.7359), (6.212, -1.156, 0.7804), (6.521, -1.02, 0.448), (6.484, -1.044, 0.6142), (6.382, -1.111, 0.7359), (6.243, -1.202, 0.7804), (6.561, -1.083, 0.448), (6.523, -1.106, 0.6142), (6.419, -1.169, 0.7359), (6.277, -1.254, 0.7804), (6.597, -1.145, 0.448), (6.557, -1.166, 0.6142), (6.449, -1.222, 0.7359), (6.302, -1.299, 0.7804), (6.627, -1.21, 0.448), (6.586, -1.227, 0.6142), (6.474, -1.274, 0.7359), (6.32, -1.337, 0.7804), (6.652, -1.278, 0.448), (6.609, -1.291, 0.6142), (6.493, -1.326, 0.7359), (6.333, -1.375, 0.7804), (6.67, -1.351, 0.448), (6.626, -1.359, 0.6142), (6.507, -1.383, 0.7359), (6.344, -1.416, 0.7804), (6.682, -1.428, 0.448), (6.637, -1.433, 0.6142), (6.516, -1.447, 0.7359), (6.351, -1.466, 0.7804), (6.688, -1.513, 0.448), (6.644, -1.515, 0.6142), (6.522, -1.521, 0.7359), (6.356, -1.528, 0.7804), (6.69, -1.606, 0.448), (6.645, -1.606, 0.6142), (6.524, -1.606, 0.7359), (6.357, -1.607, 0.7804), (6.688, -1.712, 0.448), (6.643, -1.711, 0.6142), (6.522, -1.707, 0.7359), (6.356, -1.702, 0.7804), (6.683, -1.834, 0.448), (6.638, -1.832, 0.6142), (6.517, -1.826, 0.7359), (6.351, -1.817, 0.7804), (6.672, -2.026, 0.448), (6.628, -2.007, 0.6142), (6.509, -1.954, 0.7359), (6.347, -1.882, 0.7804), (6.522, -2.179, 0.448), (6.493, -2.144, 0.6142), (6.416, -2.049, 0.7359), (6.311, -1.919, 0.7804), (6.35, -2.287, 0.448), (6.329, -2.248, 0.6142), (6.272, -2.14, 0.7359), (6.194, -1.993, 0.7804), (6.142, -2.379, 0.448), (6.126, -2.338, 0.6142), (6.083, -2.224, 0.7359), (6.023, -2.068, 0.7804), (5.898, -2.459, 0.448), (5.886, -2.416, 0.6142), (5.852, -2.299, 0.7359), (5.806, -2.139, 0.7804), (5.62, -2.529, 0.448), (5.61, -2.486, 0.6142), (5.583, -2.367, 0.7359), (5.547, -2.205, 0.7804), (5.31, -2.591, 0.448), (5.302, -2.547, 0.6142), (5.281, -2.428, 0.7359), (5.251, -2.264, 0.7804), (4.971, -2.646, 0.448), (4.964, -2.602, 0.6142), (4.947, -2.482, 0.7359), (4.922, -2.317, 0.7804), (4.605, -2.695, 0.448), (4.6, -2.651, 0.6142), (4.585, -2.53, 0.7359), (4.565, -2.365, 0.7804), (4.216, -2.738, 0.448), (4.211, -2.694, 0.6142), (4.199, -2.573, 0.7359), (4.182, -2.408, 0.7804), (3.806, -2.777, 0.448), (3.802, -2.733, 0.6142), (3.792, -2.611, 0.7359), (3.777, -2.446, 0.7804), (3.379, -2.811, 0.448), (3.376, -2.767, 0.6142), (3.367, -2.646, 0.7359), (3.354, -2.48, 0.7804), (3.068, -2.834, 0.448), (3.023, -2.792, 0.6142), (2.903, -2.679, 0.7359), (2.738, -2.524, 0.7804), (3.059, -3.669, 0.448), (3.015, -3.629, 0.6142), (2.895, -3.519, 0.7359), (2.73, -3.369, 0.7804), (2.358, -3.741, 0.448), (2.315, -3.701, 0.6142), (2.194, -3.591, 0.7359), (2.03, -3.441, 0.7804), (2.348, -4.506, 0.448), (2.304, -4.46, 0.6142), (2.184, -4.335, 0.7359), (2.02, -4.163, 0.7804), (1.694, -4.485, 0.448), (1.739, -4.442, 0.6142), (1.86, -4.324, 0.7359), (2.027, -4.163, 0.7804), (1.695, -3.732, 0.448), (1.74, -3.694, 0.6142), (1.862, -3.593, 0.7359), (2.028, -3.454, 0.7804), (0.95, -3.596, 0.448), (0.9945, -3.559, 0.6142), (1.116, -3.457, 0.7359), (1.282, -3.319, 0.7804), (0.95, -2.841, 0.448), (0.9945, -2.8, 0.6142), (1.116, -2.687, 0.7359), (1.282, -2.533, 0.7804), (0.7119, -2.823, 0.448), (0.7156, -2.779, 0.6142), (0.7258, -2.657, 0.7359), (0.7398, -2.492, 0.7804), (0.3319, -2.788, 0.448), (0.3364, -2.743, 0.6142), (0.3488, -2.622, 0.7359), (0.3657, -2.457, 0.7804), (-0.05187, -2.745, 0.448), (-0.04654, -2.701, 0.6142), (-0.03195, -2.58, 0.7359), (-0.01203, -2.415, 0.7804), (-0.4325, -2.695, 0.448), (-0.4263, -2.651, 0.6142), (-0.4093, -2.531, 0.7359), (-0.3861, -2.366, 0.7804), (-0.8031, -2.639, 0.448), (-0.7959, -2.595, 0.6142), (-0.7762, -2.475, 0.7359), (-0.7493, -2.311, 0.7804), (-1.157, -2.577, 0.448), (-1.148, -2.533, 0.6142), (-1.125, -2.414, 0.7359), (-1.094, -2.25, 0.7804), (-1.487, -2.508, 0.448), (-1.477, -2.465, 0.6142), (-1.45, -2.346, 0.7359), (-1.413, -2.184, 0.7804), (-1.787, -2.434, 0.448), (-1.775, -2.391, 0.6142), (-1.743, -2.274, 0.7359), (-1.698, -2.114, 0.7804), (-2.051, -2.354, 0.448), (-2.036, -2.312, 0.6142), (-1.996, -2.197, 0.7359), (-1.941, -2.04, 0.7804), (-2.274, -2.266, 0.448), (-2.255, -2.226, 0.6142), (-2.203, -2.115, 0.7359), (-2.132, -1.965, 0.7804), (-2.454, -2.167, 0.448), (-2.427, -2.13, 0.6142), (-2.355, -2.031, 0.7359), (-2.257, -1.896, 0.7804), (-2.6, -2.029, 0.448), (-2.558, -2.008, 0.6142), (-2.443, -1.949, 0.7359), (-2.285, -1.869, 0.7804), (-2.617, -1.896, 0.448), (-2.572, -1.891, 0.6142), (-2.451, -1.877, 0.7359), (-2.286, -1.859, 0.7804), (-2.625, -1.812, 0.448), (-2.581, -1.808, 0.6142), (-2.46, -1.798, 0.7359), (-2.294, -1.784, 0.7804), (-2.631, -1.729, 0.448), (-2.587, -1.727, 0.6142), (-2.465, -1.72, 0.7359), (-2.299, -1.711, 0.7804), (-2.634, -1.646, 0.448), (-2.589, -1.646, 0.6142), (-2.468, -1.644, 0.7359), (-2.301, -1.642, 0.7804), (-2.633, -1.564, 0.448), (-2.589, -1.566, 0.6142), (-2.467, -1.571, 0.7359), (-2.301, -1.577, 0.7804), (-2.628, -1.483, 0.448), (-2.583, -1.487, 0.6142), (-2.462, -1.499, 0.7359), (-2.297, -1.516, 0.7804), (-2.617, -1.403, 0.448), (-2.573, -1.41, 0.6142), (-2.453, -1.431, 0.7359), (-2.289, -1.459, 0.7804), (-2.601, -1.324, 0.448), (-2.557, -1.335, 0.6142), (-2.439, -1.365, 0.7359), (-2.278, -1.407, 0.7804), (-2.577, -1.247, 0.448), (-2.535, -1.262, 0.6142), (-2.421, -1.303, 0.7359), (-2.264, -1.36, 0.7804), (-2.546, -1.172, 0.448), (-2.506, -1.191, 0.6142), (-2.396, -1.244, 0.7359), (-2.246, -1.317, 0.7804), (-2.506, -1.1, 0.448), (-2.468, -1.124, 0.6142), (-2.365, -1.189, 0.7359), (-2.225, -1.278, 0.7804), (-2.455, -1.03, 0.448), (-2.421, -1.059, 0.6142), (-2.328, -1.138, 0.7359), (-2.202, -1.246, 0.7804), (-2.269, -0.8451, 0.448), (-2.238, -0.8767, 0.6142), (-2.152, -0.9631, 0.7359), (-2.035, -1.081, 0.7804), (-2.1, -0.6774, 0.448), (-2.069, -0.709, 0.6142), (-1.983, -0.7954, 0.7359), (-1.866, -0.9134, 0.7804), (-1.937, -0.5156, 0.448), (-1.906, -0.5473, 0.6142), (-1.82, -0.6337, 0.7359), (-1.703, -0.7517, 0.7804), (-1.777, -0.3568, 0.448), (-1.746, -0.3884, 0.6142), (-1.66, -0.4749, 0.7359), (-1.543, -0.5929, 0.7804), (-1.617, -0.198, 0.448), (-1.585, -0.2296, 0.6142), (-1.5, -0.3161, 0.7359), (-1.383, -0.4341, 0.7804), (-1.454, -0.03629, 0.448), (-1.422, -0.06791, 0.6142), (-1.337, -0.1543, 0.7359), (-1.22, -0.2723, 0.7804), (-1.285, 0.1313, 0.448), (-1.253, 0.09971, 0.6142), (-1.168, 0.01337, 0.7359), (-1.05, -0.1046, 0.7804), (-1.107, 0.3078, 0.448), (-1.076, 0.2762, 0.6142), (-0.9899, 0.1899, 0.7359), (-0.8727, 0.07202, 0.7804), (-0.9178, 0.496, 0.448), (-0.8864, 0.4644, 0.6142), (-0.8006, 0.3782, 0.7359), (-0.6833, 0.2604, 0.7804), (-0.7141, 0.699, 0.448), (-0.6826, 0.6674, 0.6142), (-0.5967, 0.5813, 0.7359), (-0.4794, 0.4636, 0.7804), (-0.4929, 0.9197, 0.448), (-0.4614, 0.8882, 0.6142), (-0.3755, 0.8021, 0.7359), (-0.258, 0.6845, 0.7804), (-0.277, 1.135, 0.448), (-0.2374, 1.112, 0.6142), (-0.1292, 1.048, 0.7359), (0.01867, 0.961, 0.7804), (-0.2011, 1.399, 0.448), (-0.158, 1.387, 0.6142), (-0.04041, 1.356, 0.7359), (0.1203, 1.314, 0.7804), (-0.1272, 1.703, 0.448), (-0.08378, 1.694, 0.6142), (0.03485, 1.666, 0.7359), (0.1969, 1.629, 0.7804), (-0.06019, 2.017, 0.448), (-0.01659, 2.008, 0.6142), (0.1026, 1.983, 0.7359), (0.2653, 1.949, 0.7804), (0.004069, 2.337, 0.448), (0.04773, 2.328, 0.6142), (0.167, 2.304, 0.7359), (0.3299, 2.271, 0.7804), (0.0698, 2.662, 0.448), (0.1134, 2.653, 0.6142), (0.2325, 2.628, 0.7359), (0.3951, 2.594, 0.7804), (0.1413, 2.991, 0.448), (0.1847, 2.981, 0.6142), (0.3032, 2.953, 0.7359), (0.4651, 2.916, 0.7804), (0.223, 3.321, 0.448), (0.266, 3.31, 0.6142), (0.3835, 3.278, 0.7359), (0.544, 3.235, 0.7804), (0.3192, 3.652, 0.448), (0.3616, 3.638, 0.6142), (0.4775, 3.601, 0.7359), (0.6358, 3.55, 0.7804), (0.4346, 3.98, 0.448), (0.4761, 3.964, 0.6142), (0.5895, 3.92, 0.7359), (0.7445, 3.86, 0.7804), (0.5735, 4.305, 0.448), (0.6138, 4.286, 0.6142), (0.7238, 4.234, 0.7359), (0.874, 4.162, 0.7804), (0.7406, 4.624, 0.448), (0.7791, 4.602, 0.6142), (0.8844, 4.54, 0.7359), (1.028, 4.457, 0.7804), (0.9181, 4.9, 0.448), (0.9614, 4.886, 0.6142), (1.08, 4.845, 0.7359), (1.241, 4.789, 0.7804), (0.9435, 5.171, 0.448), (0.9879, 5.167, 0.6142), (1.109, 5.157, 0.7359), (1.275, 5.144, 0.7804), (0.9648, 5.49, 0.448), (1.009, 5.487, 0.6142), (1.131, 5.479, 0.7359), (1.297, 5.469, 0.7804), (0.9839, 5.823, 0.448), (1.028, 5.82, 0.6142), (1.15, 5.813, 0.7359), (1.316, 5.803, 0.7804), (1.006, 6.166, 0.448), (1.05, 6.163, 0.6142), (1.172, 6.154, 0.7359), (1.337, 6.141, 0.7804), (1.036, 6.515, 0.448), (1.08, 6.51, 0.6142), (1.201, 6.498, 0.7359), (1.367, 6.48, 0.7804), (1.079, 6.866, 0.448), (1.123, 6.859, 0.6142), (1.244, 6.841, 0.7359), (1.408, 6.816, 0.7804), (1.141, 7.214, 0.448), (1.185, 7.205, 0.6142), (1.304, 7.179, 0.7359), (1.466, 7.144, 0.7804), (1.227, 7.556, 0.448), (1.27, 7.544, 0.6142), (1.387, 7.508, 0.7359), (1.546, 7.461, 0.7804), (1.344, 7.888, 0.448), (1.385, 7.871, 0.6142), (1.497, 7.825, 0.7359), (1.651, 7.761, 0.7804), (1.496, 8.206, 0.448), (1.534, 8.184, 0.6142), (1.641, 8.124, 0.7359), (1.786, 8.043, 0.7804), (1.689, 8.503, 0.448), (1.724, 8.476, 0.6142), (1.822, 8.402, 0.7359), (1.954, 8.302, 0.7804), (2.029, 8.889, 0.448), (2.028, 8.821, 0.6142), (2.027, 8.635, 0.7359), (2.025, 8.381, 0.7804)], [], [(125, 0, 126), (1, 0, 125), (124, 1, 125), (124, 2, 1), (123, 2, 124), (122, 2, 123), (122, 3, 2), (121, 3, 122), (121, 4, 3), (120, 4, 121), (120, 5, 4), (119, 5, 120), (119, 6, 5), (118, 6, 119), (118, 7, 6), (117, 7, 118), (117, 8, 7), (116, 8, 117), (116, 9, 8), (115, 9, 116), (115, 10, 9), (114, 10, 115), (114, 11, 10), (114, 12, 11), (113, 12, 114), (112, 12, 113), (112, 13, 12), (111, 13, 112), (111, 14, 13), (110, 14, 111), (110, 15, 14), (109, 15, 110), (109, 16, 15), (109, 17, 16), (108, 17, 109), (108, 18, 17), (107, 18, 108), (107, 19, 18), (106, 19, 107), (106, 20, 19), (105, 20, 106), (105, 21, 20), (104, 21, 105), (104, 22, 21), (103, 22, 104), (103, 23, 22), (102, 23, 103), (102, 24, 23), (101, 24, 102), (101, 25, 24), (100, 25, 101), (100, 26, 25), (99, 26, 100), (99, 27, 26), (98, 27, 99), (98, 28, 27), (97, 28, 98), (97, 29, 28), (96, 29, 97), (96, 30, 29), (95, 30, 96), (95, 31, 30), (94, 31, 95), (94, 32, 31), (93, 32, 94), (93, 33, 32), (92, 33, 93), (92, 34, 33), (91, 34, 92), (91, 35, 34), (90, 35, 91), (90, 36, 35), (90, 37, 36), (89, 37, 90), (89, 38, 37), (88, 38, 89), (88, 39, 38), (87, 39, 88), (87, 40, 39), (86, 40, 87), (86, 41, 40), (85, 41, 86), (85, 42, 41), (84, 42, 85), (84, 43, 42), (83, 43, 84), (83, 44, 43), (82, 44, 83), (82, 45, 44), (81, 45, 82), (81, 46, 45), (80, 46, 81), (79, 46, 80), (79, 47, 46), (78, 47, 79), (77, 47, 78), (77, 48, 47), (76, 48, 77), (76, 49, 48), (75, 49, 76), (75, 50, 49), (74, 50, 75), (74, 51, 50), (73, 51, 74), (73, 52, 51), (72, 52, 73), (72, 53, 52), (71, 53, 72), (71, 54, 53), (70, 54, 71), (70, 55, 54), (70, 56, 55), (69, 56, 70), (69, 57, 56), (68, 57, 69), (68, 58, 57), (67, 58, 68), (67, 59, 58), (66, 59, 67), (66, 60, 59), (65, 60, 66), (64, 61, 65), (61, 60, 65), (64, 62, 61), (62, 63, 64), (127, 252, 253), (128, 252, 127), (128, 251, 252), (129, 251, 128), (129, 250, 251), (129, 249, 250), (130, 249, 129), (130, 248, 249), (131, 248, 130), (131, 247, 248), (132, 247, 131), (132, 246, 247), (133, 246, 132), (133, 245, 246), (134, 245, 133), (134, 244, 245), (135, 244, 134), (135, 243, 244), (136, 243, 135), (136, 242, 243), (137, 242, 136), (137, 241, 242), (138, 241, 137), (139, 241, 138), (139, 240, 241), (139, 239, 240), (140, 239, 139), (140, 238, 239), (141, 238, 140), (141, 237, 238), (142, 237, 141), (142, 236, 237), (143, 236, 142), (144, 236, 143), (144, 235, 236), (145, 235, 144), (145, 234, 235), (146, 234, 145), (146, 233, 234), (147, 233, 146), (147, 232, 233), (148, 232, 147), (148, 231, 232), (149, 231, 148), (149, 230, 231), (150, 230, 149), (150, 229, 230), (151, 229, 150), (151, 228, 229), (152, 228, 151), (152, 227, 228), (153, 227, 152), (153, 226, 227), (154, 226, 153), (154, 225, 226), (155, 225, 154), (155, 224, 225), (156, 224, 155), (156, 223, 224), (157, 223, 156), (157, 222, 223), (158, 222, 157), (158, 221, 222), (159, 221, 158), (159, 220, 221), (160, 220, 159), (160, 219, 220), (161, 219, 160), (161, 218, 219), (162, 218, 161), (162, 217, 218), (163, 217, 162), (164, 217, 163), (164, 216, 217), (165, 216, 164), (165, 215, 216), (166, 215, 165), (166, 214, 215), (167, 214, 166), (167, 213, 214), (168, 213, 167), (168, 212, 213), (169, 212, 168), (169, 211, 212), (170, 211, 169), (170, 210, 211), (171, 210, 170), (171, 209, 210), (172, 209, 171), (172, 208, 209), (173, 208, 172), (173, 207, 208), (173, 206, 207), (174, 206, 173), (174, 205, 206), (174, 204, 205), (175, 204, 174), (175, 203, 204), (176, 203, 175), (176, 202, 203), (177, 202, 176), (177, 201, 202), (178, 201, 177), (178, 200, 201), (179, 200, 178), (179, 199, 200), (180, 199, 179), (180, 198, 199), (181, 198, 180), (181, 197, 198), (182, 197, 181), (183, 197, 182), (183, 196, 197), (184, 196, 183), (184, 195, 196), (185, 195, 184), (185, 194, 195), (186, 194, 185), (186, 193, 194), (187, 193, 186), (187, 192, 193), (188, 191, 192), (187, 188, 192), (189, 191, 188), (190, 189, 191), (255, 259, 258), (255, 258, 254), (256, 260, 259), (256, 259, 255), (257, 261, 260), (257, 260, 256), (259, 263, 262), (259, 262, 258), (260, 264, 263), (260, 263, 259), (261, 265, 264), (261, 264, 260), (263, 267, 266), (263, 266, 262), (264, 268, 267), (264, 267, 263), (265, 269, 268), (265, 268, 264), (267, 271, 270), (267, 270, 266), (268, 272, 271), (268, 271, 267), (269, 273, 272), (269, 272, 268), (271, 275, 274), (271, 274, 270), (272, 276, 275), (272, 275, 271), (273, 277, 276), (273, 276, 272), (275, 279, 278), (275, 278, 274), (276, 280, 279), (276, 279, 275), (277, 281, 280), (277, 280, 276), (279, 283, 282), (279, 282, 278), (280, 284, 283), (280, 283, 279), (281, 285, 284), (281, 284, 280), (283, 287, 286), (283, 286, 282), (284, 288, 287), (284, 287, 283), (285, 289, 288), (285, 288, 284), (287, 291, 290), (287, 290, 286), (288, 292, 291), (288, 291, 287), (289, 293, 292), (289, 292, 288), (291, 295, 294), (291, 294, 290), (292, 296, 295), (292, 295, 291), (293, 297, 296), (293, 296, 292), (295, 299, 298), (295, 298, 294), (296, 300, 299), (296, 299, 295), (297, 301, 300), (297, 300, 296), (299, 303, 302), (299, 302, 298), (300, 304, 303), (300, 303, 299), (301, 305, 304), (301, 304, 300), (303, 307, 306), (303, 306, 302), (304, 308, 307), (304, 307, 303), (305, 309, 308), (305, 308, 304), (307, 311, 310), (307, 310, 306), (308, 312, 311), (308, 311, 307), (309, 313, 312), (309, 312, 308), (311, 315, 314), (311, 314, 310), (312, 316, 315), (312, 315, 311), (313, 317, 316), (313, 316, 312), (315, 319, 318), (315, 318, 314), (316, 320, 319), (316, 319, 315), (317, 321, 320), (317, 320, 316), (319, 323, 322), (319, 322, 318), (320, 324, 323), (320, 323, 319), (321, 325, 324), (321, 324, 320), (323, 327, 326), (323, 326, 322), (324, 328, 327), (324, 327, 323), (325, 329, 328), (325, 328, 324), (327, 331, 330), (327, 330, 326), (328, 332, 331), (328, 331, 327), (329, 333, 332), (329, 332, 328), (331, 335, 334), (331, 334, 330), (332, 336, 335), (332, 335, 331), (333, 337, 336), (333, 336, 332), (335, 339, 338), (335, 338, 334), (336, 340, 339), (336, 339, 335), (337, 341, 340), (337, 340, 336), (339, 343, 342), (339, 342, 338), (340, 344, 343), (340, 343, 339), (341, 345, 344), (341, 344, 340), (343, 347, 346), (343, 346, 342), (344, 348, 347), (344, 347, 343), (345, 349, 348), (345, 348, 344), (347, 351, 350), (347, 350, 346), (348, 352, 351), (348, 351, 347), (349, 353, 352), (349, 352, 348), (351, 355, 354), (351, 354, 350), (352, 356, 355), (352, 355, 351), (353, 357, 356), (353, 356, 352), (355, 359, 358), (355, 358, 354), (356, 360, 359), (356, 359, 355), (357, 361, 360), (357, 360, 356), (359, 363, 362), (359, 362, 358), (360, 364, 363), (360, 363, 359), (361, 365, 364), (361, 364, 360), (363, 367, 366), (363, 366, 362), (364, 368, 367), (364, 367, 363), (365, 369, 368), (365, 368, 364), (367, 371, 370), (367, 370, 366), (368, 372, 371), (368, 371, 367), (369, 373, 372), (369, 372, 368), (371, 375, 374), (371, 374, 370), (372, 376, 375), (372, 375, 371), (373, 377, 376), (373, 376, 372), (375, 379, 378), (375, 378, 374), (376, 380, 379), (376, 379, 375), (377, 381, 380), (377, 380, 376), (379, 383, 382), (379, 382, 378), (380, 384, 383), (380, 383, 379), (381, 385, 384), (381, 384, 380), (383, 387, 386), (383, 386, 382), (384, 388, 387), (384, 387, 383), (385, 389, 388), (385, 388, 384), (387, 391, 390), (387, 390, 386), (388, 392, 391), (388, 391, 387), (389, 393, 392), (389, 392, 388), (391, 395, 394), (391, 394, 390), (392, 396, 395), (392, 395, 391), (393, 397, 396), (393, 396, 392), (395, 399, 398), (395, 398, 394), (396, 400, 399), (396, 399, 395), (397, 401, 400), (397, 400, 396), (399, 403, 402), (399, 402, 398), (400, 404, 403), (400, 403, 399), (401, 405, 404), (401, 404, 400), (403, 407, 406), (403, 406, 402), (404, 408, 407), (404, 407, 403), (405, 409, 408), (405, 408, 404), (407, 411, 410), (407, 410, 406), (408, 412, 411), (408, 411, 407), (409, 413, 412), (409, 412, 408), (411, 415, 414), (411, 414, 410), (412, 416, 415), (412, 415, 411), (413, 417, 416), (413, 416, 412), (415, 419, 418), (415, 418, 414), (416, 420, 419), (416, 419, 415), (417, 421, 420), (417, 420, 416), (419, 423, 422), (419, 422, 418), (420, 424, 423), (420, 423, 419), (421, 425, 424), (421, 424, 420), (423, 427, 426), (423, 426, 422), (424, 428, 427), (424, 427, 423), (425, 429, 428), (425, 428, 424), (427, 431, 430), (427, 430, 426), (428, 432, 431), (428, 431, 427), (429, 433, 432), (429, 432, 428), (431, 435, 434), (431, 434, 430), (432, 436, 435), (432, 435, 431), (433, 437, 436), (433, 436, 432), (435, 439, 438), (435, 438, 434), (436, 440, 439), (436, 439, 435), (437, 441, 440), (437, 440, 436), (439, 443, 442), (439, 442, 438), (440, 444, 443), (440, 443, 439), (441, 445, 444), (441, 444, 440), (443, 447, 446), (443, 446, 442), (444, 448, 447), (444, 447, 443), (445, 449, 448), (445, 448, 444), (447, 451, 450), (447, 450, 446), (448, 452, 451), (448, 451, 447), (449, 453, 452), (449, 452, 448), (451, 455, 454), (451, 454, 450), (452, 456, 455), (452, 455, 451), (453, 457, 456), (453, 456, 452), (455, 459, 458), (455, 458, 454), (456, 460, 459), (456, 459, 455), (457, 461, 460), (457, 460, 456), (459, 463, 462), (459, 462, 458), (460, 464, 463), (460, 463, 459), (461, 465, 464), (461, 464, 460), (463, 467, 466), (463, 466, 462), (464, 468, 467), (464, 467, 463), (465, 469, 468), (465, 468, 464), (467, 471, 470), (467, 470, 466), (468, 472, 471), (468, 471, 467), (469, 473, 472), (469, 472, 468), (471, 475, 474), (471, 474, 470), (472, 476, 475), (472, 475, 471), (473, 477, 476), (473, 476, 472), (475, 479, 478), (475, 478, 474), (476, 480, 479), (476, 479, 475), (477, 481, 480), (477, 480, 476), (479, 483, 482), (479, 482, 478), (480, 484, 483), (480, 483, 479), (481, 485, 484), (481, 484, 480), (483, 487, 486), (483, 486, 482), (484, 488, 487), (484, 487, 483), (485, 489, 488), (485, 488, 484), (487, 491, 490), (487, 490, 486), (488, 492, 491), (488, 491, 487), (489, 493, 492), (489, 492, 488), (491, 495, 494), (491, 494, 490), (492, 496, 495), (492, 495, 491), (493, 497, 496), (493, 496, 492), (495, 499, 498), (495, 498, 494), (496, 500, 499), (496, 499, 495), (497, 501, 500), (497, 500, 496), (499, 503, 502), (499, 502, 498), (500, 504, 503), (500, 503, 499), (501, 505, 504), (501, 504, 500), (503, 507, 506), (503, 506, 502), (504, 508, 507), (504, 507, 503), (505, 509, 508), (505, 508, 504), (507, 511, 510), (507, 510, 506), (508, 512, 511), (508, 511, 507), (509, 513, 512), (509, 512, 508), (511, 515, 514), (511, 514, 510), (512, 516, 515), (512, 515, 511), (513, 517, 516), (513, 516, 512), (515, 519, 518), (515, 518, 514), (516, 520, 519), (516, 519, 515), (517, 521, 520), (517, 520, 516), (519, 523, 522), (519, 522, 518), (520, 524, 523), (520, 523, 519), (521, 525, 524), (521, 524, 520), (523, 527, 526), (523, 526, 522), (524, 528, 527), (524, 527, 523), (525, 529, 528), (525, 528, 524), (527, 531, 530), (527, 530, 526), (528, 532, 531), (528, 531, 527), (529, 533, 532), (529, 532, 528), (531, 535, 534), (531, 534, 530), (532, 536, 535), (532, 535, 531), (533, 537, 536), (533, 536, 532), (535, 539, 538), (535, 538, 534), (536, 540, 539), (536, 539, 535), (537, 541, 540), (537, 540, 536), (539, 543, 542), (539, 542, 538), (540, 544, 543), (540, 543, 539), (541, 545, 544), (541, 544, 540), (543, 547, 546), (543, 546, 542), (544, 548, 547), (544, 547, 543), (545, 549, 548), (545, 548, 544), (547, 551, 550), (547, 550, 546), (548, 552, 551), (548, 551, 547), (549, 553, 552), (549, 552, 548), (551, 555, 554), (551, 554, 550), (552, 556, 555), (552, 555, 551), (553, 557, 556), (553, 556, 552), (555, 559, 558), (555, 558, 554), (556, 560, 559), (556, 559, 555), (557, 561, 560), (557, 560, 556), (559, 563, 562), (559, 562, 558), (560, 564, 563), (560, 563, 559), (561, 565, 564), (561, 564, 560), (563, 567, 566), (563, 566, 562), (564, 568, 567), (564, 567, 563), (565, 569, 568), (565, 568, 564), (567, 571, 570), (567, 570, 566), (568, 572, 571), (568, 571, 567), (569, 573, 572), (569, 572, 568), (571, 575, 574), (571, 574, 570), (572, 576, 575), (572, 575, 571), (573, 577, 576), (573, 576, 572), (575, 579, 578), (575, 578, 574), (576, 580, 579), (576, 579, 575), (577, 581, 580), (577, 580, 576), (579, 583, 582), (579, 582, 578), (580, 584, 583), (580, 583, 579), (581, 585, 584), (581, 584, 580), (583, 587, 586), (583, 586, 582), (584, 588, 587), (584, 587, 583), (585, 589, 588), (585, 588, 584), (587, 591, 590), (587, 590, 586), (588, 592, 591), (588, 591, 587), (589, 593, 592), (589, 592, 588), (591, 595, 594), (591, 594, 590), (592, 596, 595), (592, 595, 591), (593, 597, 596), (593, 596, 592), (595, 599, 598), (595, 598, 594), (596, 600, 599), (596, 599, 595), (597, 601, 600), (597, 600, 596), (599, 603, 602), (599, 602, 598), (600, 604, 603), (600, 603, 599), (601, 605, 604), (601, 604, 600), (603, 607, 606), (603, 606, 602), (604, 608, 607), (604, 607, 603), (605, 609, 608), (605, 608, 604), (607, 611, 610), (607, 610, 606), (608, 612, 611), (608, 611, 607), (609, 613, 612), (609, 612, 608), (611, 615, 614), (611, 614, 610), (612, 616, 615), (612, 615, 611), (613, 617, 616), (613, 616, 612), (615, 619, 618), (615, 618, 614), (616, 620, 619), (616, 619, 615), (617, 621, 620), (617, 620, 616), (619, 623, 622), (619, 622, 618), (620, 624, 623), (620, 623, 619), (621, 625, 624), (621, 624, 620), (623, 627, 626), (623, 626, 622), (624, 628, 627), (624, 627, 623), (625, 629, 628), (625, 628, 624), (627, 631, 630), (627, 630, 626), (628, 632, 631), (628, 631, 627), (629, 633, 632), (629, 632, 628), (631, 635, 634), (631, 634, 630), (632, 636, 635), (632, 635, 631), (633, 637, 636), (633, 636, 632), (635, 639, 638), (635, 638, 634), (636, 640, 639), (636, 639, 635), (637, 641, 640), (637, 640, 636), (639, 643, 642), (639, 642, 638), (640, 644, 643), (640, 643, 639), (641, 645, 644), (641, 644, 640), (643, 647, 646), (643, 646, 642), (644, 648, 647), (644, 647, 643), (645, 649, 648), (645, 648, 644), (647, 651, 650), (647, 650, 646), (648, 652, 651), (648, 651, 647), (649, 653, 652), (649, 652, 648), (651, 655, 654), (651, 654, 650), (652, 656, 655), (652, 655, 651), (653, 657, 656), (653, 656, 652), (655, 659, 658), (655, 658, 654), (656, 660, 659), (656, 659, 655), (657, 661, 660), (657, 660, 656), (659, 663, 662), (659, 662, 658), (660, 664, 663), (660, 663, 659), (661, 665, 664), (661, 664, 660), (663, 667, 666), (663, 666, 662), (664, 668, 667), (664, 667, 663), (665, 669, 668), (665, 668, 664), (667, 671, 670), (667, 670, 666), (668, 672, 671), (668, 671, 667), (669, 673, 672), (669, 672, 668), (671, 675, 674), (671, 674, 670), (672, 676, 675), (672, 675, 671), (673, 677, 676), (673, 676, 672), (675, 679, 678), (675, 678, 674), (676, 680, 679), (676, 679, 675), (677, 681, 680), (677, 680, 676), (679, 683, 682), (679, 682, 678), (680, 684, 683), (680, 683, 679), (681, 685, 684), (681, 684, 680), (683, 687, 686), (683, 686, 682), (684, 688, 687), (684, 687, 683), (685, 689, 688), (685, 688, 684), (687, 691, 690), (687, 690, 686), (688, 692, 691), (688, 691, 687), (689, 693, 692), (689, 692, 688), (691, 695, 694), (691, 694, 690), (692, 696, 695), (692, 695, 691), (693, 697, 696), (693, 696, 692), (695, 699, 698), (695, 698, 694), (696, 700, 699), (696, 699, 695), (697, 701, 700), (697, 700, 696), (699, 703, 702), (699, 702, 698), (700, 704, 703), (700, 703, 699), (701, 705, 704), (701, 704, 700), (703, 707, 706), (703, 706, 702), (704, 708, 707), (704, 707, 703), (705, 709, 708), (705, 708, 704), (707, 711, 710), (707, 710, 706), (708, 712, 711), (708, 711, 707), (709, 713, 712), (709, 712, 708), (711, 715, 714), (711, 714, 710), (712, 716, 715), (712, 715, 711), (713, 717, 716), (713, 716, 712), (715, 719, 718), (715, 718, 714), (716, 720, 719), (716, 719, 715), (717, 721, 720), (717, 720, 716), (719, 723, 722), (719, 722, 718), (720, 724, 723), (720, 723, 719), (721, 725, 724), (721, 724, 720), (723, 727, 726), (723, 726, 722), (724, 728, 727), (724, 727, 723), (725, 729, 728), (725, 728, 724), (727, 731, 730), (727, 730, 726), (728, 732, 731), (728, 731, 727), (729, 733, 732), (729, 732, 728), (731, 735, 734), (731, 734, 730), (732, 736, 735), (732, 735, 731), (733, 737, 736), (733, 736, 732), (735, 739, 738), (735, 738, 734), (736, 740, 739), (736, 739, 735), (737, 741, 740), (737, 740, 736), (739, 743, 742), (739, 742, 738), (740, 744, 743), (740, 743, 739), (741, 745, 744), (741, 744, 740), (743, 747, 746), (743, 746, 742), (744, 748, 747), (744, 747, 743), (745, 749, 748), (745, 748, 744), (747, 751, 750), (747, 750, 746), (748, 752, 751), (748, 751, 747), (749, 753, 752), (749, 752, 748), (751, 755, 754), (751, 754, 750), (752, 756, 755), (752, 755, 751), (753, 757, 756), (753, 756, 752), (755, 759, 758), (755, 758, 754), (756, 760, 759), (756, 759, 755), (757, 761, 760), (757, 760, 756), (759, 255, 254), (759, 254, 758), (760, 256, 255), (760, 255, 759), (761, 257, 256), (761, 256, 760), (763, 765, 764), (763, 764, 762), (765, 767, 766), (765, 766, 764), (767, 769, 768), (767, 768, 766), (769, 771, 770), (769, 770, 768), (771, 773, 772), (771, 772, 770), (773, 775, 774), (773, 774, 772), (775, 777, 776), (775, 776, 774), (777, 779, 778), (777, 778, 776), (779, 781, 780), (779, 780, 778), (781, 783, 782), (781, 782, 780), (783, 785, 784), (783, 784, 782), (785, 787, 786), (785, 786, 784), (787, 789, 788), (787, 788, 786), (789, 791, 790), (789, 790, 788), (791, 793, 792), (791, 792, 790), (793, 795, 794), (793, 794, 792), (795, 797, 796), (795, 796, 794), (797, 799, 798), (797, 798, 796), (799, 801, 800), (799, 800, 798), (801, 803, 802), (801, 802, 800), (803, 805, 804), (803, 804, 802), (805, 807, 806), (805, 806, 804), (807, 809, 808), (807, 808, 806), (809, 811, 810), (809, 810, 808), (811, 813, 812), (811, 812, 810), (813, 815, 814), (813, 814, 812), (815, 817, 816), (815, 816, 814), (817, 819, 818), (817, 818, 816), (819, 821, 820), (819, 820, 818), (821, 823, 822), (821, 822, 820), (823, 825, 824), (823, 824, 822), (825, 827, 826), (825, 826, 824), (827, 829, 828), (827, 828, 826), (829, 831, 830), (829, 830, 828), (831, 833, 832), (831, 832, 830), (833, 835, 834), (833, 834, 832), (835, 837, 836), (835, 836, 834), (837, 839, 838), (837, 838, 836), (839, 841, 840), (839, 840, 838), (841, 843, 842), (841, 842, 840), (843, 845, 844), (843, 844, 842), (845, 847, 846), (845, 846, 844), (847, 849, 848), (847, 848, 846), (849, 851, 850), (849, 850, 848), (851, 853, 852), (851, 852, 850), (853, 855, 854), (853, 854, 852), (855, 857, 856), (855, 856, 854), (857, 859, 858), (857, 858, 856), (859, 861, 860), (859, 860, 858), (861, 863, 862), (861, 862, 860), (863, 865, 864), (863, 864, 862), (865, 867, 866), (865, 866, 864), (867, 869, 868), (867, 868, 866), (869, 871, 870), (869, 870, 868), (871, 873, 872), (871, 872, 870), (873, 875, 874), (873, 874, 872), (875, 877, 876), (875, 876, 874), (877, 879, 878), (877, 878, 876), (879, 881, 880), (879, 880, 878), (881, 883, 882), (881, 882, 880), (883, 885, 884), (883, 884, 882), (885, 887, 886), (885, 886, 884), (887, 889, 888), (887, 888, 886), (889, 891, 890), (889, 890, 888), (891, 893, 892), (891, 892, 890), (893, 895, 894), (893, 894, 892), (895, 897, 896), (895, 896, 894), (897, 899, 898), (897, 898, 896), (899, 901, 900), (899, 900, 898), (901, 903, 902), (901, 902, 900), (903, 905, 904), (903, 904, 902), (905, 907, 906), (905, 906, 904), (907, 909, 908), (907, 908, 906), (909, 911, 910), (909, 910, 908), (911, 913, 912), (911, 912, 910), (913, 915, 914), (913, 914, 912), (915, 917, 916), (915, 916, 914), (917, 919, 918), (917, 918, 916), (919, 921, 920), (919, 920, 918), (921, 923, 922), (921, 922, 920), (923, 925, 924), (923, 924, 922), (925, 927, 926), (925, 926, 924), (927, 929, 928), (927, 928, 926), (929, 931, 930), (929, 930, 928), (931, 933, 932), (931, 932, 930), (933, 935, 934), (933, 934, 932), (935, 937, 936), (935, 936, 934), (937, 939, 938), (937, 938, 936), (939, 941, 940), (939, 940, 938), (941, 943, 942), (941, 942, 940), (943, 945, 944), (943, 944, 942), (945, 947, 946), (945, 946, 944), (947, 949, 948), (947, 948, 946), (949, 951, 950), (949, 950, 948), (951, 953, 952), (951, 952, 950), (953, 955, 954), (953, 954, 952), (955, 957, 956), (955, 956, 954), (957, 959, 958), (957, 958, 956), (959, 961, 960), (959, 960, 958), (961, 963, 962), (961, 962, 960), (963, 965, 964), (963, 964, 962), (965, 967, 966), (965, 966, 964), (967, 969, 968), (967, 968, 966), (969, 971, 970), (969, 970, 968), (971, 973, 972), (971, 972, 970), (973, 975, 974), (973, 974, 972), (975, 977, 976), (975, 976, 974), (977, 979, 978), (977, 978, 976), (979, 981, 980), (979, 980, 978), (981, 983, 982), (981, 982, 980), (983, 985, 984), (983, 984, 982), (985, 987, 986), (985, 986, 984), (987, 989, 988), (987, 988, 986), (989, 991, 990), (989, 990, 988), (991, 993, 992), (991, 992, 990), (993, 995, 994), (993, 994, 992), (995, 997, 996), (995, 996, 994), (997, 999, 998), (997, 998, 996), (999, 1001, 1000), (999, 1000, 998), (1001, 1003, 1002), (1001, 1002, 1000), (1003, 1005, 1004), (1003, 1004, 1002), (1005, 1007, 1006), (1005, 1006, 1004), (1007, 1009, 1008), (1007, 1008, 1006), (1009, 1011, 1010), (1009, 1010, 1008), (1011, 1013, 1012), (1011, 1012, 1010), (1013, 1015, 1014), (1013, 1014, 1012), (1015, 763, 762), (1015, 762, 1014), (1017, 1021, 1020), (1017, 1020, 1016), (1018, 1022, 1021), (1018, 1021, 1017), (1019, 1023, 1022), (1019, 1022, 1018), (1021, 1025, 1024), (1021, 1024, 1020), (1022, 1026, 1025), (1022, 1025, 1021), (1023, 1027, 1026), (1023, 1026, 1022), (1025, 1029, 1028), (1025, 1028, 1024), (1026, 1030, 1029), (1026, 1029, 1025), (1027, 1031, 1030), (1027, 1030, 1026), (1029, 1033, 1032), (1029, 1032, 1028), (1030, 1034, 1033), (1030, 1033, 1029), (1031, 1035, 1034), (1031, 1034, 1030), (1033, 1037, 1036), (1033, 1036, 1032), (1034, 1038, 1037), (1034, 1037, 1033), (1035, 1039, 1038), (1035, 1038, 1034), (1037, 1041, 1040), (1037, 1040, 1036), (1038, 1042, 1041), (1038, 1041, 1037), (1039, 1043, 1042), (1039, 1042, 1038), (1041, 1045, 1044), (1041, 1044, 1040), (1042, 1046, 1045), (1042, 1045, 1041), (1043, 1047, 1046), (1043, 1046, 1042), (1045, 1049, 1048), (1045, 1048, 1044), (1046, 1050, 1049), (1046, 1049, 1045), (1047, 1051, 1050), (1047, 1050, 1046), (1049, 1053, 1052), (1049, 1052, 1048), (1050, 1054, 1053), (1050, 1053, 1049), (1051, 1055, 1054), (1051, 1054, 1050), (1053, 1057, 1056), (1053, 1056, 1052), (1054, 1058, 1057), (1054, 1057, 1053), (1055, 1059, 1058), (1055, 1058, 1054), (1057, 1061, 1060), (1057, 1060, 1056), (1058, 1062, 1061), (1058, 1061, 1057), (1059, 1063, 1062), (1059, 1062, 1058), (1061, 1065, 1064), (1061, 1064, 1060), (1062, 1066, 1065), (1062, 1065, 1061), (1063, 1067, 1066), (1063, 1066, 1062), (1065, 1069, 1068), (1065, 1068, 1064), (1066, 1070, 1069), (1066, 1069, 1065), (1067, 1071, 1070), (1067, 1070, 1066), (1069, 1073, 1072), (1069, 1072, 1068), (1070, 1074, 1073), (1070, 1073, 1069), (1071, 1075, 1074), (1071, 1074, 1070), (1073, 1077, 1076), (1073, 1076, 1072), (1074, 1078, 1077), (1074, 1077, 1073), (1075, 1079, 1078), (1075, 1078, 1074), (1077, 1081, 1080), (1077, 1080, 1076), (1078, 1082, 1081), (1078, 1081, 1077), (1079, 1083, 1082), (1079, 1082, 1078), (1081, 1085, 1084), (1081, 1084, 1080), (1082, 1086, 1085), (1082, 1085, 1081), (1083, 1087, 1086), (1083, 1086, 1082), (1085, 1089, 1088), (1085, 1088, 1084), (1086, 1090, 1089), (1086, 1089, 1085), (1087, 1091, 1090), (1087, 1090, 1086), (1089, 1093, 1092), (1089, 1092, 1088), (1090, 1094, 1093), (1090, 1093, 1089), (1091, 1095, 1094), (1091, 1094, 1090), (1093, 1097, 1096), (1093, 1096, 1092), (1094, 1098, 1097), (1094, 1097, 1093), (1095, 1099, 1098), (1095, 1098, 1094), (1097, 1101, 1100), (1097, 1100, 1096), (1098, 1102, 1101), (1098, 1101, 1097), (1099, 1103, 1102), (1099, 1102, 1098), (1101, 1105, 1104), (1101, 1104, 1100), (1102, 1106, 1105), (1102, 1105, 1101), (1103, 1107, 1106), (1103, 1106, 1102), (1105, 1109, 1108), (1105, 1108, 1104), (1106, 1110, 1109), (1106, 1109, 1105), (1107, 1111, 1110), (1107, 1110, 1106), (1109, 1113, 1112), (1109, 1112, 1108), (1110, 1114, 1113), (1110, 1113, 1109), (1111, 1115, 1114), (1111, 1114, 1110), (1113, 1117, 1116), (1113, 1116, 1112), (1114, 1118, 1117), (1114, 1117, 1113), (1115, 1119, 1118), (1115, 1118, 1114), (1117, 1121, 1120), (1117, 1120, 1116), (1118, 1122, 1121), (1118, 1121, 1117), (1119, 1123, 1122), (1119, 1122, 1118), (1121, 1125, 1124), (1121, 1124, 1120), (1122, 1126, 1125), (1122, 1125, 1121), (1123, 1127, 1126), (1123, 1126, 1122), (1125, 1129, 1128), (1125, 1128, 1124), (1126, 1130, 1129), (1126, 1129, 1125), (1127, 1131, 1130), (1127, 1130, 1126), (1129, 1133, 1132), (1129, 1132, 1128), (1130, 1134, 1133), (1130, 1133, 1129), (1131, 1135, 1134), (1131, 1134, 1130), (1133, 1137, 1136), (1133, 1136, 1132), (1134, 1138, 1137), (1134, 1137, 1133), (1135, 1139, 1138), (1135, 1138, 1134), (1137, 1141, 1140), (1137, 1140, 1136), (1138, 1142, 1141), (1138, 1141, 1137), (1139, 1143, 1142), (1139, 1142, 1138), (1141, 1145, 1144), (1141, 1144, 1140), (1142, 1146, 1145), (1142, 1145, 1141), (1143, 1147, 1146), (1143, 1146, 1142), (1145, 1149, 1148), (1145, 1148, 1144), (1146, 1150, 1149), (1146, 1149, 1145), (1147, 1151, 1150), (1147, 1150, 1146), (1149, 1153, 1152), (1149, 1152, 1148), (1150, 1154, 1153), (1150, 1153, 1149), (1151, 1155, 1154), (1151, 1154, 1150), (1153, 1157, 1156), (1153, 1156, 1152), (1154, 1158, 1157), (1154, 1157, 1153), (1155, 1159, 1158), (1155, 1158, 1154), (1157, 1161, 1160), (1157, 1160, 1156), (1158, 1162, 1161), (1158, 1161, 1157), (1159, 1163, 1162), (1159, 1162, 1158), (1161, 1165, 1164), (1161, 1164, 1160), (1162, 1166, 1165), (1162, 1165, 1161), (1163, 1167, 1166), (1163, 1166, 1162), (1165, 1169, 1168), (1165, 1168, 1164), (1166, 1170, 1169), (1166, 1169, 1165), (1167, 1171, 1170), (1167, 1170, 1166), (1169, 1173, 1172), (1169, 1172, 1168), (1170, 1174, 1173), (1170, 1173, 1169), (1171, 1175, 1174), (1171, 1174, 1170), (1173, 1177, 1176), (1173, 1176, 1172), (1174, 1178, 1177), (1174, 1177, 1173), (1175, 1179, 1178), (1175, 1178, 1174), (1177, 1181, 1180), (1177, 1180, 1176), (1178, 1182, 1181), (1178, 1181, 1177), (1179, 1183, 1182), (1179, 1182, 1178), (1181, 1185, 1184), (1181, 1184, 1180), (1182, 1186, 1185), (1182, 1185, 1181), (1183, 1187, 1186), (1183, 1186, 1182), (1185, 1189, 1188), (1185, 1188, 1184), (1186, 1190, 1189), (1186, 1189, 1185), (1187, 1191, 1190), (1187, 1190, 1186), (1189, 1193, 1192), (1189, 1192, 1188), (1190, 1194, 1193), (1190, 1193, 1189), (1191, 1195, 1194), (1191, 1194, 1190), (1193, 1197, 1196), (1193, 1196, 1192), (1194, 1198, 1197), (1194, 1197, 1193), (1195, 1199, 1198), (1195, 1198, 1194), (1197, 1201, 1200), (1197, 1200, 1196), (1198, 1202, 1201), (1198, 1201, 1197), (1199, 1203, 1202), (1199, 1202, 1198), (1201, 1205, 1204), (1201, 1204, 1200), (1202, 1206, 1205), (1202, 1205, 1201), (1203, 1207, 1206), (1203, 1206, 1202), (1205, 1209, 1208), (1205, 1208, 1204), (1206, 1210, 1209), (1206, 1209, 1205), (1207, 1211, 1210), (1207, 1210, 1206), (1209, 1213, 1212), (1209, 1212, 1208), (1210, 1214, 1213), (1210, 1213, 1209), (1211, 1215, 1214), (1211, 1214, 1210), (1213, 1217, 1216), (1213, 1216, 1212), (1214, 1218, 1217), (1214, 1217, 1213), (1215, 1219, 1218), (1215, 1218, 1214), (1217, 1221, 1220), (1217, 1220, 1216), (1218, 1222, 1221), (1218, 1221, 1217), (1219, 1223, 1222), (1219, 1222, 1218), (1221, 1225, 1224), (1221, 1224, 1220), (1222, 1226, 1225), (1222, 1225, 1221), (1223, 1227, 1226), (1223, 1226, 1222), (1225, 1229, 1228), (1225, 1228, 1224), (1226, 1230, 1229), (1226, 1229, 1225), (1227, 1231, 1230), (1227, 1230, 1226), (1229, 1233, 1232), (1229, 1232, 1228), (1230, 1234, 1233), (1230, 1233, 1229), (1231, 1235, 1234), (1231, 1234, 1230), (1233, 1237, 1236), (1233, 1236, 1232), (1234, 1238, 1237), (1234, 1237, 1233), (1235, 1239, 1238), (1235, 1238, 1234), (1237, 1241, 1240), (1237, 1240, 1236), (1238, 1242, 1241), (1238, 1241, 1237), (1239, 1243, 1242), (1239, 1242, 1238), (1241, 1245, 1244), (1241, 1244, 1240), (1242, 1246, 1245), (1242, 1245, 1241), (1243, 1247, 1246), (1243, 1246, 1242), (1245, 1249, 1248), (1245, 1248, 1244), (1246, 1250, 1249), (1246, 1249, 1245), (1247, 1251, 1250), (1247, 1250, 1246), (1249, 1253, 1252), (1249, 1252, 1248), (1250, 1254, 1253), (1250, 1253, 1249), (1251, 1255, 1254), (1251, 1254, 1250), (1253, 1257, 1256), (1253, 1256, 1252), (1254, 1258, 1257), (1254, 1257, 1253), (1255, 1259, 1258), (1255, 1258, 1254), (1257, 1261, 1260), (1257, 1260, 1256), (1258, 1262, 1261), (1258, 1261, 1257), (1259, 1263, 1262), (1259, 1262, 1258), (1261, 1265, 1264), (1261, 1264, 1260), (1262, 1266, 1265), (1262, 1265, 1261), (1263, 1267, 1266), (1263, 1266, 1262), (1265, 1269, 1268), (1265, 1268, 1264), (1266, 1270, 1269), (1266, 1269, 1265), (1267, 1271, 1270), (1267, 1270, 1266), (1269, 1273, 1272), (1269, 1272, 1268), (1270, 1274, 1273), (1270, 1273, 1269), (1271, 1275, 1274), (1271, 1274, 1270), (1273, 1277, 1276), (1273, 1276, 1272), (1274, 1278, 1277), (1274, 1277, 1273), (1275, 1279, 1278), (1275, 1278, 1274), (1277, 1281, 1280), (1277, 1280, 1276), (1278, 1282, 1281), (1278, 1281, 1277), (1279, 1283, 1282), (1279, 1282, 1278), (1281, 1285, 1284), (1281, 1284, 1280), (1282, 1286, 1285), (1282, 1285, 1281), (1283, 1287, 1286), (1283, 1286, 1282), (1285, 1289, 1288), (1285, 1288, 1284), (1286, 1290, 1289), (1286, 1289, 1285), (1287, 1291, 1290), (1287, 1290, 1286), (1289, 1293, 1292), (1289, 1292, 1288), (1290, 1294, 1293), (1290, 1293, 1289), (1291, 1295, 1294), (1291, 1294, 1290), (1293, 1297, 1296), (1293, 1296, 1292), (1294, 1298, 1297), (1294, 1297, 1293), (1295, 1299, 1298), (1295, 1298, 1294), (1297, 1301, 1300), (1297, 1300, 1296), (1298, 1302, 1301), (1298, 1301, 1297), (1299, 1303, 1302), (1299, 1302, 1298), (1301, 1305, 1304), (1301, 1304, 1300), (1302, 1306, 1305), (1302, 1305, 1301), (1303, 1307, 1306), (1303, 1306, 1302), (1305, 1309, 1308), (1305, 1308, 1304), (1306, 1310, 1309), (1306, 1309, 1305), (1307, 1311, 1310), (1307, 1310, 1306), (1309, 1313, 1312), (1309, 1312, 1308), (1310, 1314, 1313), (1310, 1313, 1309), (1311, 1315, 1314), (1311, 1314, 1310), (1313, 1317, 1316), (1313, 1316, 1312), (1314, 1318, 1317), (1314, 1317, 1313), (1315, 1319, 1318), (1315, 1318, 1314), (1317, 1321, 1320), (1317, 1320, 1316), (1318, 1322, 1321), (1318, 1321, 1317), (1319, 1323, 1322), (1319, 1322, 1318), (1321, 1325, 1324), (1321, 1324, 1320), (1322, 1326, 1325), (1322, 1325, 1321), (1323, 1327, 1326), (1323, 1326, 1322), (1325, 1329, 1328), (1325, 1328, 1324), (1326, 1330, 1329), (1326, 1329, 1325), (1327, 1331, 1330), (1327, 1330, 1326), (1329, 1333, 1332), (1329, 1332, 1328), (1330, 1334, 1333), (1330, 1333, 1329), (1331, 1335, 1334), (1331, 1334, 1330), (1333, 1337, 1336), (1333, 1336, 1332), (1334, 1338, 1337), (1334, 1337, 1333), (1335, 1339, 1338), (1335, 1338, 1334), (1337, 1341, 1340), (1337, 1340, 1336), (1338, 1342, 1341), (1338, 1341, 1337), (1339, 1343, 1342), (1339, 1342, 1338), (1341, 1345, 1344), (1341, 1344, 1340), (1342, 1346, 1345), (1342, 1345, 1341), (1343, 1347, 1346), (1343, 1346, 1342), (1345, 1349, 1348), (1345, 1348, 1344), (1346, 1350, 1349), (1346, 1349, 1345), (1347, 1351, 1350), (1347, 1350, 1346), (1349, 1353, 1352), (1349, 1352, 1348), (1350, 1354, 1353), (1350, 1353, 1349), (1351, 1355, 1354), (1351, 1354, 1350), (1353, 1357, 1356), (1353, 1356, 1352), (1354, 1358, 1357), (1354, 1357, 1353), (1355, 1359, 1358), (1355, 1358, 1354), (1357, 1361, 1360), (1357, 1360, 1356), (1358, 1362, 1361), (1358, 1361, 1357), (1359, 1363, 1362), (1359, 1362, 1358), (1361, 1365, 1364), (1361, 1364, 1360), (1362, 1366, 1365), (1362, 1365, 1361), (1363, 1367, 1366), (1363, 1366, 1362), (1365, 1369, 1368), (1365, 1368, 1364), (1366, 1370, 1369), (1366, 1369, 1365), (1367, 1371, 1370), (1367, 1370, 1366), (1369, 1373, 1372), (1369, 1372, 1368), (1370, 1374, 1373), (1370, 1373, 1369), (1371, 1375, 1374), (1371, 1374, 1370), (1373, 1377, 1376), (1373, 1376, 1372), (1374, 1378, 1377), (1374, 1377, 1373), (1375, 1379, 1378), (1375, 1378, 1374), (1377, 1381, 1380), (1377, 1380, 1376), (1378, 1382, 1381), (1378, 1381, 1377), (1379, 1383, 1382), (1379, 1382, 1378), (1381, 1385, 1384), (1381, 1384, 1380), (1382, 1386, 1385), (1382, 1385, 1381), (1383, 1387, 1386), (1383, 1386, 1382), (1385, 1389, 1388), (1385, 1388, 1384), (1386, 1390, 1389), (1386, 1389, 1385), (1387, 1391, 1390), (1387, 1390, 1386), (1389, 1393, 1392), (1389, 1392, 1388), (1390, 1394, 1393), (1390, 1393, 1389), (1391, 1395, 1394), (1391, 1394, 1390), (1393, 1397, 1396), (1393, 1396, 1392), (1394, 1398, 1397), (1394, 1397, 1393), (1395, 1399, 1398), (1395, 1398, 1394), (1397, 1401, 1400), (1397, 1400, 1396), (1398, 1402, 1401), (1398, 1401, 1397), (1399, 1403, 1402), (1399, 1402, 1398), (1401, 1405, 1404), (1401, 1404, 1400), (1402, 1406, 1405), (1402, 1405, 1401), (1403, 1407, 1406), (1403, 1406, 1402), (1405, 1409, 1408), (1405, 1408, 1404), (1406, 1410, 1409), (1406, 1409, 1405), (1407, 1411, 1410), (1407, 1410, 1406), (1409, 1413, 1412), (1409, 1412, 1408), (1410, 1414, 1413), (1410, 1413, 1409), (1411, 1415, 1414), (1411, 1414, 1410), (1413, 1417, 1416), (1413, 1416, 1412), (1414, 1418, 1417), (1414, 1417, 1413), (1415, 1419, 1418), (1415, 1418, 1414), (1417, 1421, 1420), (1417, 1420, 1416), (1418, 1422, 1421), (1418, 1421, 1417), (1419, 1423, 1422), (1419, 1422, 1418), (1421, 1425, 1424), (1421, 1424, 1420), (1422, 1426, 1425), (1422, 1425, 1421), (1423, 1427, 1426), (1423, 1426, 1422), (1425, 1429, 1428), (1425, 1428, 1424), (1426, 1430, 1429), (1426, 1429, 1425), (1427, 1431, 1430), (1427, 1430, 1426), (1429, 1433, 1432), (1429, 1432, 1428), (1430, 1434, 1433), (1430, 1433, 1429), (1431, 1435, 1434), (1431, 1434, 1430), (1433, 1437, 1436), (1433, 1436, 1432), (1434, 1438, 1437), (1434, 1437, 1433), (1435, 1439, 1438), (1435, 1438, 1434), (1437, 1441, 1440), (1437, 1440, 1436), (1438, 1442, 1441), (1438, 1441, 1437), (1439, 1443, 1442), (1439, 1442, 1438), (1441, 1445, 1444), (1441, 1444, 1440), (1442, 1446, 1445), (1442, 1445, 1441), (1443, 1447, 1446), (1443, 1446, 1442), (1445, 1449, 1448), (1445, 1448, 1444), (1446, 1450, 1449), (1446, 1449, 1445), (1447, 1451, 1450), (1447, 1450, 1446), (1449, 1453, 1452), (1449, 1452, 1448), (1450, 1454, 1453), (1450, 1453, 1449), (1451, 1455, 1454), (1451, 1454, 1450), (1453, 1457, 1456), (1453, 1456, 1452), (1454, 1458, 1457), (1454, 1457, 1453), (1455, 1459, 1458), (1455, 1458, 1454), (1457, 1461, 1460), (1457, 1460, 1456), (1458, 1462, 1461), (1458, 1461, 1457), (1459, 1463, 1462), (1459, 1462, 1458), (1461, 1465, 1464), (1461, 1464, 1460), (1462, 1466, 1465), (1462, 1465, 1461), (1463, 1467, 1466), (1463, 1466, 1462), (1465, 1469, 1468), (1465, 1468, 1464), (1466, 1470, 1469), (1466, 1469, 1465), (1467, 1471, 1470), (1467, 1470, 1466), (1469, 1473, 1472), (1469, 1472, 1468), (1470, 1474, 1473), (1470, 1473, 1469), (1471, 1475, 1474), (1471, 1474, 1470), (1473, 1477, 1476), (1473, 1476, 1472), (1474, 1478, 1477), (1474, 1477, 1473), (1475, 1479, 1478), (1475, 1478, 1474), (1477, 1481, 1480), (1477, 1480, 1476), (1478, 1482, 1481), (1478, 1481, 1477), (1479, 1483, 1482), (1479, 1482, 1478), (1481, 1485, 1484), (1481, 1484, 1480), (1482, 1486, 1485), (1482, 1485, 1481), (1483, 1487, 1486), (1483, 1486, 1482), (1485, 1489, 1488), (1485, 1488, 1484), (1486, 1490, 1489), (1486, 1489, 1485), (1487, 1491, 1490), (1487, 1490, 1486), (1489, 1493, 1492), (1489, 1492, 1488), (1490, 1494, 1493), (1490, 1493, 1489), (1491, 1495, 1494), (1491, 1494, 1490), (1493, 1497, 1496), (1493, 1496, 1492), (1494, 1498, 1497), (1494, 1497, 1493), (1495, 1499, 1498), (1495, 1498, 1494), (1497, 1501, 1500), (1497, 1500, 1496), (1498, 1502, 1501), (1498, 1501, 1497), (1499, 1503, 1502), (1499, 1502, 1498), (1501, 1505, 1504), (1501, 1504, 1500), (1502, 1506, 1505), (1502, 1505, 1501), (1503, 1507, 1506), (1503, 1506, 1502), (1505, 1509, 1508), (1505, 1508, 1504), (1506, 1510, 1509), (1506, 1509, 1505), (1507, 1511, 1510), (1507, 1510, 1506), (1509, 1513, 1512), (1509, 1512, 1508), (1510, 1514, 1513), (1510, 1513, 1509), (1511, 1515, 1514), (1511, 1514, 1510), (1513, 1517, 1516), (1513, 1516, 1512), (1514, 1518, 1517), (1514, 1517, 1513), (1515, 1519, 1518), (1515, 1518, 1514), (1517, 1521, 1520), (1517, 1520, 1516), (1518, 1522, 1521), (1518, 1521, 1517), (1519, 1523, 1522), (1519, 1522, 1518), (1521, 1017, 1016), (1521, 1016, 1520), (1522, 1018, 1017), (1522, 1017, 1521), (1523, 1019, 1018), (1523, 1018, 1522)])
me_nave_princip.use_remesh_preserve_volume = False
me_nave_princip.use_remesh_preserve_attributes = False
me_nave_princip.use_mirror_vertex_groups = False
me_nave_princip.update()
me_plane = bpy.data.meshes.new('Plane')
me_plane.from_pydata([(1.0, -1.0, 0.0), (-1.0, -1.0, 0.0), (1.0, 1.0, 0.0), (-1.0, 1.0, 0.0)], [], [(1, 0, 2, 3)])
_uv = me_plane.uv_layers.new(name='UVMap')
_uv.uv.foreach_set('vector', [8.167e-05, 8.176e-05, 0.6673, 8.167e-05, 0.6673, 0.9999, 8.167e-05, 0.9999])
me_plane.materials.append(mat_materialspace)
me_plane.use_remesh_preserve_volume = False
me_plane.use_remesh_preserve_attributes = False
me_plane.use_mirror_vertex_groups = False
me_plane.update()
me_cube = bpy.data.meshes.new('Cube')
me_cube.from_pydata([(1.0, 1.0, -1.0), (1.0, -1.0, -1.0), (-1.0, -1.0, -1.0), (-1.0, 1.0, -1.0), (1.0, 1.0, 1.0), (1.0, -1.0, 1.0), (-1.0, -1.0, 1.0), (-1.0, 1.0, 1.0)], [], [(0, 1, 2, 3), (4, 7, 6, 5), (0, 4, 5, 1), (1, 5, 6, 2), (2, 6, 7, 3), (4, 0, 3, 7)])
me_cube.materials.append(mat_material)
me_cube.use_remesh_preserve_volume = False
me_cube.use_remesh_preserve_attributes = False
me_cube.use_mirror_vertex_groups = False
me_cube.update()
me_plane_001 = bpy.data.meshes.new('Plane.001')
me_plane_001.from_pydata([(1.0, -1.0, 0.0), (-1.0, -1.0, 0.0), (1.0, 1.0, 0.0), (-1.0, 1.0, 0.0), (-7.351e-08, -1.0, -1.0), (1.391e-08, -1.0, 1.0), (-1.391e-08, 1.0, -1.0), (7.351e-08, 1.0, 1.0)], [], [(1, 0, 2, 3), (5, 4, 6, 7)])
_uv = me_plane_001.uv_layers.new(name='UV coord')
_uv.uv.foreach_set('vector', [0.0, 0.0, 1.0, 0.0, 1.0, 1.0, 0.0, 1.0, 0.0, 0.0, 1.0, 0.0, 1.0, 1.0, 0.0, 1.0])
me_plane_001.materials.append(mat_material_001)
me_plane_001.use_remesh_preserve_volume = False
me_plane_001.use_remesh_preserve_attributes = False
me_plane_001.use_mirror_vertex_groups = False
me_plane_001.update()
me_sphere = bpy.data.meshes.new('Sphere')
me_sphere.from_pydata([(-0.1951, 0.0, 0.9808), (-0.3827, 0.0, 0.9239), (-0.5556, 0.0, 0.8315), (-0.7071, 0.0, 0.7071), (-0.8315, 0.0, 0.5556), (-0.9239, 0.0, 0.3827), (-0.9808, 0.0, 0.1951), (-1.0, 0.0, 7.55e-08), (-0.9808, 0.0, -0.1951), (-0.9239, 0.0, -0.3827), (-0.8315, 0.0, -0.5556), (-0.7071, 0.0, -0.7071), (-0.5556, 0.0, -0.8315), (-0.3827, 0.0, -0.9239), (-0.1951, 0.0, -0.9808), (3.258e-07, 0.0, -1.0), (-0.1913, 0.03806, 0.9808), (-0.3753, 0.07466, 0.9239), (-0.5449, 0.1084, 0.8315), (-0.6935, 0.1379, 0.7071), (-0.8155, 0.1622, 0.5556), (-0.9061, 0.1802, 0.3827), (-0.9619, 0.1913, 0.1951), (-0.9808, 0.1951, 7.55e-08), (-0.9619, 0.1913, -0.1951), (-0.9061, 0.1802, -0.3827), (-0.8155, 0.1622, -0.5556), (-0.6935, 0.1379, -0.7071), (-0.5449, 0.1084, -0.8315), (-0.3753, 0.07466, -0.9239), (-0.1913, 0.03806, -0.9808), (-0.1802, 0.07466, 0.9808), (-0.3536, 0.1464, 0.9239), (-0.5133, 0.2126, 0.8315), (-0.6533, 0.2706, 0.7071), (-0.7682, 0.3182, 0.5556), (-0.8536, 0.3536, 0.3827), (-0.9061, 0.3753, 0.1951), (-0.9239, 0.3827, 7.55e-08), (-0.9061, 0.3753, -0.1951), (-0.8536, 0.3536, -0.3827), (-0.7682, 0.3182, -0.5556), (-0.6533, 0.2706, -0.7071), (-0.5133, 0.2126, -0.8315), (-0.3536, 0.1464, -0.9239), (-0.1802, 0.07466, -0.9808), (-0.1622, 0.1084, 0.9808), (-0.3182, 0.2126, 0.9239), (-0.4619, 0.3087, 0.8315), (-0.5879, 0.3928, 0.7071), (-0.6913, 0.4619, 0.5556), (-0.7682, 0.5133, 0.3827), (-0.8155, 0.5449, 0.1951), (-0.8315, 0.5556, 7.55e-08), (-0.8155, 0.5449, -0.1951), (-0.7682, 0.5133, -0.3827), (-0.6913, 0.4619, -0.5556), (-0.5879, 0.3928, -0.7071), (-0.4619, 0.3087, -0.8315), (-0.3182, 0.2126, -0.9239), (-0.1622, 0.1084, -0.9808), (-0.1379, 0.1379, 0.9808), (-0.2706, 0.2706, 0.9239), (-0.3928, 0.3928, 0.8315), (-0.5, 0.5, 0.7071), (-0.5879, 0.5879, 0.5556), (-0.6533, 0.6533, 0.3827), (-0.6935, 0.6935, 0.1951), (-0.7071, 0.7071, 7.55e-08), (-0.6935, 0.6935, -0.1951), (-0.6533, 0.6533, -0.3827), (-0.5879, 0.5879, -0.5556), (-0.5, 0.5, -0.7071), (-0.3928, 0.3928, -0.8315), (-0.2706, 0.2706, -0.9239), (-0.1379, 0.1379, -0.9808), (-0.1084, 0.1622, 0.9808), (-0.2126, 0.3182, 0.9239), (-0.3087, 0.4619, 0.8315), (-0.3928, 0.5879, 0.7071), (-0.4619, 0.6913, 0.5556), (-0.5133, 0.7682, 0.3827), (-0.5449, 0.8155, 0.1951), (-0.5556, 0.8315, 7.55e-08), (-0.5449, 0.8155, -0.1951), (-0.5133, 0.7682, -0.3827), (-0.4619, 0.6913, -0.5556), (-0.3928, 0.5879, -0.7071), (-0.3087, 0.4619, -0.8315), (-0.2126, 0.3182, -0.9239), (-0.1084, 0.1622, -0.9808), (-0.07466, 0.1802, 0.9808), (-0.1464, 0.3536, 0.9239), (-0.2126, 0.5133, 0.8315), (-0.2706, 0.6533, 0.7071), (-0.3182, 0.7682, 0.5556), (-0.3536, 0.8536, 0.3827), (-0.3753, 0.9061, 0.1951), (-0.3827, 0.9239, 7.55e-08), (-0.3753, 0.9061, -0.1951), (-0.3536, 0.8536, -0.3827), (-0.3182, 0.7682, -0.5556), (-0.2706, 0.6533, -0.7071), (-0.2126, 0.5133, -0.8315), (-0.1464, 0.3536, -0.9239), (-0.07466, 0.1802, -0.9808), (-0.03806, 0.1913, 0.9808), (-0.07466, 0.3753, 0.9239), (-0.1084, 0.5449, 0.8315), (-0.1379, 0.6935, 0.7071), (-0.1622, 0.8155, 0.5556), (-0.1802, 0.9061, 0.3827), (-0.1913, 0.9619, 0.1951), (-0.1951, 0.9808, 7.55e-08), (-0.1913, 0.9619, -0.1951), (-0.1802, 0.9061, -0.3827), (-0.1622, 0.8155, -0.5556), (-0.1379, 0.6935, -0.7071), (-0.1084, 0.5449, -0.8315), (-0.07466, 0.3753, -0.9239), (-0.03806, 0.1913, -0.9808), (3.364e-07, 0.1951, 0.9808), (3.731e-07, 0.3827, 0.9239), (3.802e-07, 0.5556, 0.8315), (4.165e-07, 0.7071, 0.7071), (3.882e-07, 0.8315, 0.5556), (3.396e-07, 0.9239, 0.3827), (4.025e-07, 0.9808, 0.1951), (3.481e-07, 1.0, 7.55e-08), (3.703e-07, 0.9808, -0.1951), (3.951e-07, 0.9239, -0.3827), (3.882e-07, 0.8315, -0.5556), (4.165e-07, 0.7071, -0.7071), (3.759e-07, 0.5556, -0.8315), (3.309e-07, 0.3827, -0.9239), (3.366e-07, 0.1951, -0.9808), (0.03806, 0.1913, 0.9808), (0.07466, 0.3753, 0.9239), (0.1084, 0.5449, 0.8315), (0.138, 0.6935, 0.7071), (0.1622, 0.8155, 0.5556), (0.1802, 0.9061, 0.3827), (0.1913, 0.9619, 0.1951), (0.1951, 0.9808, 7.55e-08), (0.1913, 0.9619, -0.1951), (0.1802, 0.9061, -0.3827), (0.1622, 0.8155, -0.5556), (0.138, 0.6935, -0.7071), (0.1084, 0.5449, -0.8315), (0.07466, 0.3753, -0.9239), (0.03806, 0.1913, -0.9808), (0.07466, 0.1802, 0.9808), (0.1464, 0.3536, 0.9239), (0.2126, 0.5133, 0.8315), (0.2706, 0.6533, 0.7071), (0.3182, 0.7682, 0.5556), (0.3536, 0.8536, 0.3827), (0.3753, 0.9061, 0.1951), (0.3827, 0.9239, 7.55e-08), (0.3753, 0.9061, -0.1951), (0.3536, 0.8536, -0.3827), (0.3182, 0.7682, -0.5556), (0.2706, 0.6533, -0.7071), (0.2126, 0.5133, -0.8315), (0.1464, 0.3536, -0.9239), (0.07466, 0.1802, -0.9808), (0.1084, 0.1622, 0.9808), (0.2126, 0.3182, 0.9239), (0.3087, 0.4619, 0.8315), (0.3928, 0.5879, 0.7071), (0.4619, 0.6913, 0.5556), (0.5133, 0.7682, 0.3827), (0.5449, 0.8155, 0.1951), (0.5556, 0.8315, 7.55e-08), (0.5449, 0.8155, -0.1951), (0.5133, 0.7682, -0.3827), (0.4619, 0.6913, -0.5556), (0.3928, 0.5879, -0.7071), (0.3087, 0.4619, -0.8315), (0.2126, 0.3182, -0.9239), (0.1084, 0.1622, -0.9808), (0.138, 0.1379, 0.9808), (0.2706, 0.2706, 0.9239), (0.3928, 0.3928, 0.8315), (0.5, 0.5, 0.7071), (0.5879, 0.5879, 0.5556), (0.6533, 0.6533, 0.3827), (0.6935, 0.6935, 0.1951), (0.7071, 0.7071, 7.55e-08), (0.6935, 0.6935, -0.1951), (0.6533, 0.6533, -0.3827), (0.5879, 0.5879, -0.5556), (0.5, 0.5, -0.7071), (0.3928, 0.3928, -0.8315), (0.2706, 0.2706, -0.9239), (0.138, 0.1379, -0.9808), (0.1622, 0.1084, 0.9808), (0.3182, 0.2126, 0.9239), (0.4619, 0.3087, 0.8315), (0.5879, 0.3928, 0.7071), (0.6913, 0.4619, 0.5556), (0.7682, 0.5133, 0.3827), (0.8155, 0.5449, 0.1951), (0.8315, 0.5556, 7.55e-08), (0.8155, 0.5449, -0.1951), (0.7682, 0.5133, -0.3827), (0.6913, 0.4619, -0.5556), (0.5879, 0.3928, -0.7071), (0.4619, 0.3087, -0.8315), (0.3182, 0.2126, -0.9239), (0.1622, 0.1084, -0.9808), (0.1802, 0.07466, 0.9808), (0.3536, 0.1464, 0.9239), (0.5133, 0.2126, 0.8315), (0.6533, 0.2706, 0.7071), (0.7682, 0.3182, 0.5556), (0.8536, 0.3536, 0.3827), (0.9061, 0.3753, 0.1951), (0.9239, 0.3827, 7.55e-08), (0.9061, 0.3753, -0.1951), (0.8536, 0.3536, -0.3827), (0.7682, 0.3182, -0.5556), (0.6533, 0.2706, -0.7071), (0.5133, 0.2126, -0.8315), (0.3536, 0.1464, -0.9239), (0.1802, 0.07466, -0.9808), (0.1913, 0.03806, 0.9808), (0.3753, 0.07466, 0.9239), (0.5449, 0.1084, 0.8315), (0.6935, 0.1379, 0.7071), (0.8155, 0.1622, 0.5556), (0.9061, 0.1802, 0.3827), (0.9619, 0.1913, 0.1951), (0.9808, 0.1951, 7.55e-08), (0.9619, 0.1913, -0.1951), (0.9061, 0.1802, -0.3827), (0.8155, 0.1622, -0.5556), (0.6935, 0.1379, -0.7071), (0.5449, 0.1084, -0.8315), (0.3753, 0.07466, -0.9239), (0.1913, 0.03806, -0.9808), (0.1951, -1.85e-08, 0.9808), (0.3827, -7.206e-08, 0.9239), (0.5556, -9.813e-08, 0.8315), (0.7071, -1.331e-07, 0.7071), (0.8315, -1.224e-07, 0.5556), (0.9239, -5.921e-08, 0.3827), (0.9808, -1.221e-07, 0.1951), (1.0, -1.145e-07, 7.55e-08), (0.9808, -7.524e-08, -0.1951), (0.9239, -6.785e-08, -0.3827), (0.8315, -1.224e-07, -0.5556), (0.7071, -1.331e-07, -0.7071), (0.5556, -9.68e-08, -0.8315), (0.3827, -4.299e-08, -0.9239), (0.1951, -1.509e-08, -0.9808), (0.1913, -0.03806, 0.9808), (0.3753, -0.07466, 0.9239), (0.5449, -0.1084, 0.8315), (0.6935, -0.1379, 0.7071), (0.8155, -0.1622, 0.5556), (0.9061, -0.1802, 0.3827), (0.9619, -0.1913, 0.1951), (0.9808, -0.1951, 7.55e-08), (0.9619, -0.1913, -0.1951), (0.9061, -0.1802, -0.3827), (0.8155, -0.1622, -0.5556), (0.6935, -0.1379, -0.7071), (0.5449, -0.1084, -0.8315), (0.3753, -0.07466, -0.9239), (0.1913, -0.03806, -0.9808), (0.1802, -0.07466, 0.9808), (0.3536, -0.1464, 0.9239), (0.5133, -0.2126, 0.8315), (0.6533, -0.2706, 0.7071), (0.7682, -0.3182, 0.5556), (0.8536, -0.3536, 0.3827), (0.9061, -0.3753, 0.1951), (0.9239, -0.3827, 7.55e-08), (0.9061, -0.3753, -0.1951), (0.8536, -0.3536, -0.3827), (0.7682, -0.3182, -0.5556), (0.6533, -0.2706, -0.7071), (0.5133, -0.2126, -0.8315), (0.3536, -0.1464, -0.9239), (0.1802, -0.07466, -0.9808), (0.1622, -0.1084, 0.9808), (0.3182, -0.2126, 0.9239), (0.4619, -0.3087, 0.8315), (0.5879, -0.3928, 0.7071), (0.6913, -0.4619, 0.5556), (0.7682, -0.5133, 0.3827), (0.8155, -0.5449, 0.1951), (0.8315, -0.5556, 7.55e-08), (0.8155, -0.5449, -0.1951), (0.7682, -0.5133, -0.3827), (0.6913, -0.4619, -0.5556), (0.5879, -0.3928, -0.7071), (0.4619, -0.3087, -0.8315), (0.3182, -0.2126, -0.9239), (0.1622, -0.1084, -0.9808), (0.138, -0.1379, 0.9808), (0.2706, -0.2706, 0.9239), (0.3928, -0.3928, 0.8315), (0.5, -0.5, 0.7071), (0.5879, -0.5879, 0.5556), (0.6533, -0.6533, 0.3827), (0.6935, -0.6935, 0.1951), (0.7071, -0.7071, 7.55e-08), (0.6935, -0.6935, -0.1951), (0.6533, -0.6533, -0.3827), (0.5879, -0.5879, -0.5556), (0.5, -0.5, -0.7071), (0.3928, -0.3928, -0.8315), (0.2706, -0.2706, -0.9239), (0.138, -0.1379, -0.9808), (0.1084, -0.1622, 0.9808), (0.2126, -0.3182, 0.9239), (0.3087, -0.4619, 0.8315), (0.3928, -0.5879, 0.7071), (0.4619, -0.6913, 0.5556), (0.5133, -0.7682, 0.3827), (0.5449, -0.8155, 0.1951), (0.5556, -0.8315, 7.55e-08), (0.5449, -0.8155, -0.1951), (0.5133, -0.7682, -0.3827), (0.4619, -0.6913, -0.5556), (0.3928, -0.5879, -0.7071), (0.3087, -0.4619, -0.8315), (0.2126, -0.3182, -0.9239), (0.1084, -0.1622, -0.9808), (0.07466, -0.1802, 0.9808), (0.1464, -0.3536, 0.9239), (0.2126, -0.5133, 0.8315), (0.2706, -0.6533, 0.7071), (0.3182, -0.7682, 0.5556), (0.3536, -0.8536, 0.3827), (0.3753, -0.9061, 0.1951), (0.3827, -0.9239, 7.55e-08), (0.3753, -0.9061, -0.1951), (0.3536, -0.8536, -0.3827), (0.3182, -0.7682, -0.5556), (0.2706, -0.6533, -0.7071), (0.2126, -0.5133, -0.8315), (0.1464, -0.3536, -0.9239), (0.07466, -0.1802, -0.9808), (0.03806, -0.1913, 0.9808), (0.07466, -0.3753, 0.9239), (0.1084, -0.5449, 0.8315), (0.1379, -0.6935, 0.7071), (0.1622, -0.8155, 0.5556), (0.1802, -0.9061, 0.3827), (0.1913, -0.9619, 0.1951), (0.1951, -0.9808, 7.55e-08), (0.1913, -0.9619, -0.1951), (0.1802, -0.9061, -0.3827), (0.1622, -0.8155, -0.5556), (0.1379, -0.6935, -0.7071), (0.1084, -0.5449, -0.8315), (0.07466, -0.3753, -0.9239), (0.03806, -0.1913, -0.9808), (2.965e-07, -0.1951, 0.9808), (2.151e-07, -0.3827, 0.9239), (1.831e-07, -0.5556, 0.8315), (1.364e-07, -0.7071, 0.7071), (1.501e-07, -0.8315, 0.5556), (1.781e-07, -0.9239, 0.3827), (8.306e-08, -0.9808, 0.1951), (1.229e-07, -1.0, 7.55e-08), (1.475e-07, -0.9808, -0.1951), (2.133e-07, -0.9239, -0.3827), (1.501e-07, -0.8315, -0.5556), (1.364e-07, -0.7071, -0.7071), (2.136e-07, -0.5556, -0.8315), (2.573e-07, -0.3827, -0.9239), (2.97e-07, -0.1951, -0.9808), (-0.03806, -0.1913, 0.9808), (-0.07466, -0.3753, 0.9239), (-0.1084, -0.5449, 0.8315), (-0.1379, -0.6935, 0.7071), (-0.1622, -0.8155, 0.5556), (-0.1802, -0.9061, 0.3827), (-0.1913, -0.9619, 0.1951), (-0.1951, -0.9808, 7.55e-08), (-0.1913, -0.9619, -0.1951), (-0.1802, -0.9061, -0.3827), (-0.1622, -0.8155, -0.5556), (-0.1379, -0.6935, -0.7071), (-0.1084, -0.5449, -0.8315), (-0.07466, -0.3753, -0.9239), (-0.03806, -0.1913, -0.9808), (-0.07466, -0.1802, 0.9808), (-0.1464, -0.3536, 0.9239), (-0.2126, -0.5133, 0.8315), (-0.2706, -0.6533, 0.7071), (-0.3182, -0.7682, 0.5556), (-0.3536, -0.8536, 0.3827), (-0.3753, -0.9061, 0.1951), (-0.3827, -0.9239, 7.55e-08), (-0.3753, -0.9061, -0.1951), (-0.3536, -0.8536, -0.3827), (-0.3182, -0.7682, -0.5556), (-0.2706, -0.6533, -0.7071), (-0.2126, -0.5133, -0.8315), (-0.1464, -0.3536, -0.9239), (-0.07466, -0.1802, -0.9808), (-0.1084, -0.1622, 0.9808), (-0.2126, -0.3182, 0.9239), (-0.3087, -0.4619, 0.8315), (-0.3928, -0.5879, 0.7071), (-0.4619, -0.6913, 0.5556), (-0.5133, -0.7682, 0.3827), (-0.5449, -0.8155, 0.1951), (-0.5556, -0.8315, 7.55e-08), (-0.5449, -0.8155, -0.1951), (-0.5133, -0.7682, -0.3827), (-0.4619, -0.6913, -0.5556), (-0.3928, -0.5879, -0.7071), (-0.3087, -0.4619, -0.8315), (-0.2126, -0.3182, -0.9239), (-0.1084, -0.1622, -0.9808), (9.544e-08, -2.304e-07, 1.0), (-0.1379, -0.1379, 0.9808), (-0.2706, -0.2706, 0.9239), (-0.3928, -0.3928, 0.8315), (-0.5, -0.5, 0.7071), (-0.5879, -0.5879, 0.5556), (-0.6533, -0.6533, 0.3827), (-0.6935, -0.6935, 0.1951), (-0.7071, -0.7071, 7.55e-08), (-0.6935, -0.6935, -0.1951), (-0.6533, -0.6533, -0.3827), (-0.5879, -0.5879, -0.5556), (-0.5, -0.5, -0.7071), (-0.3928, -0.3928, -0.8315), (-0.2706, -0.2706, -0.9239), (-0.1379, -0.1379, -0.9808), (-0.1622, -0.1084, 0.9808), (-0.3182, -0.2126, 0.9239), (-0.4619, -0.3087, 0.8315), (-0.5879, -0.3928, 0.7071), (-0.6913, -0.4619, 0.5556), (-0.7682, -0.5133, 0.3827), (-0.8155, -0.5449, 0.1951), (-0.8315, -0.5556, 7.55e-08), (-0.8155, -0.5449, -0.1951), (-0.7682, -0.5133, -0.3827), (-0.6913, -0.4619, -0.5556), (-0.5879, -0.3928, -0.7071), (-0.4619, -0.3087, -0.8315), (-0.3182, -0.2126, -0.9239), (-0.1622, -0.1084, -0.9808), (-0.1802, -0.07466, 0.9808), (-0.3536, -0.1464, 0.9239), (-0.5133, -0.2126, 0.8315), (-0.6533, -0.2706, 0.7071), (-0.7682, -0.3182, 0.5556), (-0.8536, -0.3536, 0.3827), (-0.9061, -0.3753, 0.1951), (-0.9239, -0.3827, 7.55e-08), (-0.9061, -0.3753, -0.1951), (-0.8536, -0.3536, -0.3827), (-0.7682, -0.3182, -0.5556), (-0.6533, -0.2706, -0.7071), (-0.5133, -0.2126, -0.8315), (-0.3536, -0.1464, -0.9239), (-0.1802, -0.07466, -0.9808), (-0.1913, -0.03806, 0.9808), (-0.3753, -0.07466, 0.9239), (-0.5449, -0.1084, 0.8315), (-0.6935, -0.1379, 0.7071), (-0.8155, -0.1622, 0.5556), (-0.9061, -0.1802, 0.3827), (-0.9619, -0.1913, 0.1951), (-0.9808, -0.1951, 7.55e-08), (-0.9619, -0.1913, -0.1951), (-0.9061, -0.1802, -0.3827), (-0.8155, -0.1622, -0.5556), (-0.6935, -0.1379, -0.7071), (-0.5449, -0.1084, -0.8315), (-0.3753, -0.07466, -0.9239), (-0.1913, -0.03806, -0.9808)], [], [(14, 13, 29, 30), (10, 9, 25, 26), (6, 5, 21, 22), (2, 1, 17, 18), (3, 2, 18, 19), (11, 10, 26, 27), (7, 6, 22, 23), (8, 7, 23, 24), (4, 3, 19, 20), (12, 11, 27, 28), (13, 12, 28, 29), (9, 8, 24, 25), (5, 4, 20, 21), (1, 0, 16, 17), (18, 17, 32, 33), (30, 29, 44, 45), (26, 25, 40, 41), (22, 21, 36, 37), (23, 22, 37, 38), (19, 18, 33, 34), (27, 26, 41, 42), (28, 27, 42, 43), (24, 23, 38, 39), (20, 19, 34, 35), (29, 28, 43, 44), (25, 24, 39, 40), (21, 20, 35, 36), (17, 16, 31, 32), (40, 39, 54, 55), (36, 35, 50, 51), (32, 31, 46, 47), (44, 43, 58, 59), (45, 44, 59, 60), (41, 40, 55, 56), (37, 36, 51, 52), (33, 32, 47, 48), (42, 41, 56, 57), (38, 37, 52, 53), (34, 33, 48, 49), (35, 34, 49, 50), (43, 42, 57, 58), (39, 38, 53, 54), (58, 57, 72, 73), (54, 53, 68, 69), (50, 49, 64, 65), (47, 46, 61, 62), (59, 58, 73, 74), (55, 54, 69, 70), (51, 50, 65, 66), (52, 51, 66, 67), (48, 47, 62, 63), (60, 59, 74, 75), (56, 55, 70, 71), (57, 56, 71, 72), (53, 52, 67, 68), (49, 48, 63, 64), (64, 63, 78, 79), (72, 71, 86, 87), (68, 67, 82, 83), (69, 68, 83, 84), (65, 64, 79, 80), (73, 72, 87, 88), (74, 73, 88, 89), (70, 69, 84, 85), (66, 65, 80, 81), (62, 61, 76, 77), (75, 74, 89, 90), (71, 70, 85, 86), (67, 66, 81, 82), (63, 62, 77, 78), (86, 85, 100, 101), (82, 81, 96, 97), (78, 77, 92, 93), (90, 89, 104, 105), (87, 86, 101, 102), (83, 82, 97, 98), (79, 78, 93, 94), (88, 87, 102, 103), (84, 83, 98, 99), (80, 79, 94, 95), (81, 80, 95, 96), (77, 76, 91, 92), (89, 88, 103, 104), (85, 84, 99, 100), (104, 103, 118, 119), (100, 99, 114, 115), (96, 95, 110, 111), (92, 91, 106, 107), (93, 92, 107, 108), (105, 104, 119, 120), (101, 100, 115, 116), (97, 96, 111, 112), (98, 97, 112, 113), (94, 93, 108, 109), (102, 101, 116, 117), (103, 102, 117, 118), (99, 98, 113, 114), (95, 94, 109, 110), (110, 109, 124, 125), (118, 117, 132, 133), (114, 113, 128, 129), (115, 114, 129, 130), (111, 110, 125, 126), (107, 106, 121, 122), (119, 118, 133, 134), (120, 119, 134, 135), (116, 115, 130, 131), (112, 111, 126, 127), (108, 107, 122, 123), (117, 116, 131, 132), (113, 112, 127, 128), (109, 108, 123, 124), (132, 131, 146, 147), (128, 127, 142, 143), (124, 123, 138, 139), (133, 132, 147, 148), (129, 128, 143, 144), (125, 124, 139, 140), (122, 121, 136, 137), (134, 133, 148, 149), (130, 129, 144, 145), (126, 125, 140, 141), (127, 126, 141, 142), (123, 122, 137, 138), (135, 134, 149, 150), (131, 130, 145, 146), (150, 149, 164, 165), (146, 145, 160, 161), (142, 141, 156, 157), (138, 137, 152, 153), (139, 138, 153, 154), (147, 146, 161, 162), (143, 142, 157, 158), (144, 143, 158, 159), (140, 139, 154, 155), (148, 147, 162, 163), (149, 148, 163, 164), (145, 144, 159, 160), (141, 140, 155, 156), (137, 136, 151, 152), (156, 155, 170, 171), (152, 151, 166, 167), (164, 163, 178, 179), (160, 159, 174, 175), (161, 160, 175, 176), (157, 156, 171, 172), (153, 152, 167, 168), (165, 164, 179, 180), (162, 161, 176, 177), (158, 157, 172, 173), (154, 153, 168, 169), (163, 162, 177, 178), (159, 158, 173, 174), (155, 154, 169, 170), (178, 177, 192, 193), (174, 173, 188, 189), (170, 169, 184, 185), (179, 178, 193, 194), (175, 174, 189, 190), (171, 170, 185, 186), (167, 166, 181, 182), (168, 167, 182, 183), (180, 179, 194, 195), (176, 175, 190, 191), (172, 171, 186, 187), (173, 172, 187, 188), (169, 168, 183, 184), (177, 176, 191, 192), (192, 191, 206, 207), (188, 187, 202, 203), (184, 183, 198, 199), (185, 184, 199, 200), (193, 192, 207, 208), (189, 188, 203, 204), (190, 189, 204, 205), (186, 185, 200, 201), (182, 181, 196, 197), (194, 193, 208, 209), (195, 194, 209, 210), (191, 190, 205, 206), (187, 186, 201, 202), (183, 182, 197, 198), (202, 201, 216, 217), (198, 197, 212, 213), (210, 209, 224, 225), (206, 205, 220, 221), (207, 206, 221, 222), (203, 202, 217, 218), (199, 198, 213, 214), (208, 207, 222, 223), (204, 203, 218, 219), (200, 199, 214, 215), (197, 196, 211, 212), (209, 208, 223, 224), (205, 204, 219, 220), (201, 200, 215, 216), (224, 223, 238, 239), (220, 219, 234, 235), (216, 215, 230, 231), (212, 211, 226, 227), (225, 224, 239, 240), (221, 220, 235, 236), (217, 216, 231, 232), (213, 212, 227, 228), (214, 213, 228, 229), (222, 221, 236, 237), (218, 217, 232, 233), (219, 218, 233, 234), (215, 214, 229, 230), (223, 222, 237, 238), (238, 237, 252, 253), (234, 233, 248, 249), (230, 229, 244, 245), (231, 230, 245, 246), (227, 226, 241, 242), (239, 238, 253, 254), (235, 234, 249, 250), (236, 235, 250, 251), (232, 231, 246, 247), (228, 227, 242, 243), (240, 239, 254, 255), (237, 236, 251, 252), (233, 232, 247, 248), (229, 228, 243, 244), (248, 247, 262, 263), (244, 243, 258, 259), (252, 251, 266, 267), (253, 252, 267, 268), (249, 248, 263, 264), (245, 244, 259, 260), (254, 253, 268, 269), (250, 249, 264, 265), (246, 245, 260, 261), (242, 241, 256, 257), (243, 242, 257, 258), (255, 254, 269, 270), (251, 250, 265, 266), (247, 246, 261, 262), (270, 269, 284, 285), (266, 265, 280, 281), (262, 261, 276, 277), (258, 257, 272, 273), (267, 266, 281, 282), (263, 262, 277, 278), (259, 258, 273, 274), (260, 259, 274, 275), (268, 267, 282, 283), (264, 263, 278, 279), (265, 264, 279, 280), (261, 260, 275, 276), (257, 256, 271, 272), (269, 268, 283, 284), (272, 271, 286, 287), (284, 283, 298, 299), (280, 279, 294, 295), (276, 275, 290, 291), (277, 276, 291, 292), (273, 272, 287, 288), (285, 284, 299, 300), (281, 280, 295, 296), (282, 281, 296, 297), (278, 277, 292, 293), (274, 273, 288, 289), (283, 282, 297, 298), (279, 278, 293, 294), (275, 274, 289, 290), (294, 293, 308, 309), (290, 289, 304, 305), (298, 297, 312, 313), (299, 298, 313, 314), (295, 294, 309, 310), (291, 290, 305, 306), (287, 286, 301, 302), (300, 299, 314, 315), (296, 295, 310, 311), (292, 291, 306, 307), (288, 287, 302, 303), (289, 288, 303, 304), (297, 296, 311, 312), (293, 292, 307, 308), (312, 311, 326, 327), (308, 307, 322, 323), (304, 303, 318, 319), (313, 312, 327, 328), (309, 308, 323, 324), (305, 304, 319, 320), (306, 305, 320, 321), (302, 301, 316, 317), (314, 313, 328, 329), (310, 309, 324, 325), (311, 310, 325, 326), (307, 306, 321, 322), (303, 302, 317, 318), (315, 314, 329, 330), (318, 317, 332, 333), (330, 329, 344, 345), (326, 325, 340, 341), (322, 321, 336, 337), (323, 322, 337, 338), (319, 318, 333, 334), (327, 326, 341, 342), (328, 327, 342, 343), (324, 323, 338, 339), (320, 319, 334, 335), (329, 328, 343, 344), (325, 324, 339, 340), (321, 320, 335, 336), (317, 316, 331, 332), (340, 339, 354, 355), (336, 335, 350, 351), (332, 331, 346, 347), (344, 343, 358, 359), (345, 344, 359, 360), (341, 340, 355, 356), (337, 336, 351, 352), (333, 332, 347, 348), (342, 341, 356, 357), (338, 337, 352, 353), (334, 333, 348, 349), (335, 334, 349, 350), (343, 342, 357, 358), (339, 338, 353, 354), (358, 357, 372, 373), (354, 353, 368, 369), (350, 349, 364, 365), (347, 346, 361, 362), (359, 358, 373, 374), (355, 354, 369, 370), (351, 350, 365, 366), (352, 351, 366, 367), (348, 347, 362, 363), (360, 359, 374, 375), (356, 355, 370, 371), (357, 356, 371, 372), (353, 352, 367, 368), (349, 348, 363, 364), (364, 363, 378, 379), (372, 371, 386, 387), (368, 367, 382, 383), (369, 368, 383, 384), (365, 364, 379, 380), (373, 372, 387, 388), (374, 373, 388, 389), (370, 369, 384, 385), (366, 365, 380, 381), (362, 361, 376, 377), (375, 374, 389, 390), (371, 370, 385, 386), (367, 366, 381, 382), (363, 362, 377, 378), (386, 385, 400, 401), (382, 381, 396, 397), (378, 377, 392, 393), (390, 389, 404, 405), (387, 386, 401, 402), (383, 382, 397, 398), (379, 378, 393, 394), (388, 387, 402, 403), (384, 383, 398, 399), (380, 379, 394, 395), (381, 380, 395, 396), (377, 376, 391, 392), (389, 388, 403, 404), (385, 384, 399, 400), (404, 403, 418, 419), (400, 399, 414, 415), (396, 395, 410, 411), (392, 391, 406, 407), (393, 392, 407, 408), (405, 404, 419, 420), (401, 400, 415, 416), (397, 396, 411, 412), (398, 397, 412, 413), (394, 393, 408, 409), (402, 401, 416, 417), (403, 402, 417, 418), (399, 398, 413, 414), (395, 394, 409, 410), (410, 409, 425, 426), (418, 417, 433, 434), (414, 413, 429, 430), (415, 414, 430, 431), (411, 410, 426, 427), (407, 406, 422, 423), (419, 418, 434, 435), (420, 419, 435, 436), (416, 415, 431, 432), (412, 411, 427, 428), (408, 407, 423, 424), (417, 416, 432, 433), (413, 412, 428, 429), (409, 408, 424, 425), (433, 432, 447, 448), (429, 428, 443, 444), (425, 424, 439, 440), (434, 433, 448, 449), (430, 429, 444, 445), (426, 425, 440, 441), (423, 422, 437, 438), (435, 434, 449, 450), (431, 430, 445, 446), (427, 426, 441, 442), (428, 427, 442, 443), (424, 423, 438, 439), (436, 435, 450, 451), (432, 431, 446, 447), (451, 450, 465, 466), (447, 446, 461, 462), (443, 442, 457, 458), (439, 438, 453, 454), (440, 439, 454, 455), (448, 447, 462, 463), (444, 443, 458, 459), (445, 444, 459, 460), (441, 440, 455, 456), (449, 448, 463, 464), (450, 449, 464, 465), (446, 445, 460, 461), (442, 441, 456, 457), (438, 437, 452, 453), (457, 456, 471, 472), (453, 452, 467, 468), (465, 464, 479, 480), (461, 460, 475, 476), (462, 461, 476, 477), (458, 457, 472, 473), (454, 453, 468, 469), (466, 465, 480, 481), (463, 462, 477, 478), (459, 458, 473, 474), (455, 454, 469, 470), (464, 463, 478, 479), (460, 459, 474, 475), (456, 455, 470, 471), (15, 14, 30), (0, 421, 16), (15, 30, 45), (16, 421, 31), (15, 45, 60), (31, 421, 46), (46, 421, 61), (15, 60, 75), (15, 75, 90), (61, 421, 76), (15, 90, 105), (76, 421, 91), (15, 105, 120), (91, 421, 106), (106, 421, 121), (15, 120, 135), (15, 135, 150), (121, 421, 136), (15, 150, 165), (136, 421, 151), (15, 165, 180), (151, 421, 166), (166, 421, 181), (15, 180, 195), (15, 195, 210), (181, 421, 196), (15, 210, 225), (196, 421, 211), (15, 225, 240), (211, 421, 226), (226, 421, 241), (15, 240, 255), (15, 255, 270), (241, 421, 256), (15, 270, 285), (256, 421, 271), (15, 285, 300), (271, 421, 286), (286, 421, 301), (15, 300, 315), (15, 315, 330), (301, 421, 316), (15, 330, 345), (316, 421, 331), (15, 345, 360), (331, 421, 346), (346, 421, 361), (15, 360, 375), (15, 375, 390), (361, 421, 376), (15, 390, 405), (376, 421, 391), (15, 405, 420), (391, 421, 406), (406, 421, 422), (15, 420, 436), (15, 436, 451), (422, 421, 437), (15, 451, 466), (437, 421, 452), (15, 466, 481), (452, 421, 467), (479, 478, 11, 12), (475, 474, 7, 8), (471, 470, 3, 4), (467, 421, 0), (480, 479, 12, 13), (476, 475, 8, 9), (472, 471, 4, 5), (468, 467, 0, 1), (469, 468, 1, 2), (481, 480, 13, 14), (477, 476, 9, 10), (473, 472, 5, 6), (474, 473, 6, 7), (470, 469, 2, 3), (15, 481, 14), (478, 477, 10, 11)])
me_sphere.materials.append(mat_materialbala)
me_sphere.use_remesh_preserve_volume = False
me_sphere.use_remesh_preserve_attributes = False
me_sphere.use_mirror_vertex_groups = False
me_sphere.update()

# ---- objects
ob_nave_princip = bpy.data.objects.new('Nave Princip', me_nave_princip)
ob_empty = bpy.data.objects.new('Empty', None)
ob_camera = bpy.data.objects.new('Camera', cam_camera_001)
ob_plane = bpy.data.objects.new('Plane', me_plane)
ob_cube = bpy.data.objects.new('Cube', me_cube)
ob_lamp = bpy.data.objects.new('Lamp', light_lamp)
ob_fuegodisparo = bpy.data.objects.new('FuegoDisparo', me_plane_001)
ob_bala = bpy.data.objects.new('Bala', me_sphere)
ob_luzfuego = bpy.data.objects.new('LuzFuego', light_point)

# ---- transforms, parenting, visibility, modifiers, constraints
ob_nave_princip.location = (-0.3198, -12.69, 0.3685)
ob_nave_princip.scale = (0.165, 0.165, 0.165)
ob_nave_princip.lineart.crease_threshold = 0.0
ob_empty.parent = ob_nave_princip
ob_empty.matrix_parent_inverse = Matrix(((6.061, 0.0, 0.0, 1.938), (1.834e-05, 6.061, 0.0, 76.93), (-5.325e-07, 1.49e-08, 6.061, -2.234), (0.0, 0.0, 0.0, 1.0)))
ob_empty.location = (0.03752, -10.49, 0.3627)
ob_empty.scale = (0.6063, 0.6063, 0.6063)
ob_empty.empty_image_offset = (0.0, 0.0)
ob_empty.lineart.crease_threshold = 0.0
ob_camera.location = (0.0, 0.0, 29.62)
ob_camera.scale = (13.9, 13.9, 13.9)
ob_camera.lineart.crease_threshold = 0.0
ob_plane.location = (0.0, 0.0, 0.0)
ob_plane.scale = (30.0, 30.0, 1.0)
ob_plane.lineart.crease_threshold = 0.0
ob_cube.location = (0.0, 0.0, 3.184)
ob_cube.lock_rotations_4d = False
ob_cube.empty_display_type = 'ARROWS'
ob_cube.lineart.crease_threshold = 0.0
ob_lamp.location = (4.076, 1.005, 5.904)
ob_lamp.rotation_euler = (0.6503, 0.05522, 1.866)
ob_lamp.lock_rotations_4d = False
ob_lamp.empty_display_type = 'ARROWS'
ob_lamp.color = (0.0, 0.0, 0.0, 0.0)
ob_lamp.lineart.crease_threshold = 0.0
ob_fuegodisparo.location = (-1.043, -6.909, 2.072)
ob_fuegodisparo.scale = (5.225, 5.225, 5.225)
ob_fuegodisparo.lineart.crease_threshold = 0.0
ob_bala.location = (0.06961, -7.824, 2.072)
ob_bala.scale = (-0.5703, -0.5703, -0.5703)
ob_bala.lineart.crease_threshold = 0.0
ob_luzfuego.location = (0.03018, -9.574, 1.313)
ob_luzfuego.rotation_euler = (-1.753, 0.0938, -6.052)
ob_luzfuego.lineart.crease_threshold = 0.0

# ---- collection membership
col_collection_1.objects.link(ob_nave_princip)
col_collection_1.objects.link(ob_empty)
col_collection_1.objects.link(ob_camera)
col_collection_1.objects.link(ob_plane)
col_collection_1.objects.link(ob_cube)
col_collection_1.objects.link(ob_lamp)
col_collection_2.objects.link(ob_fuegodisparo)
col_collection_2.objects.link(ob_bala)
col_collection_2.objects.link(ob_luzfuego)

# ---- scene / render settings (as saved in the file)
scene.camera = ob_camera
scene.frame_start = 1; scene.frame_end = 250; scene.frame_set(1)
scene.render.engine = 'BLENDER_EEVEE_NEXT'
scene.render.image_settings.compression = 90
scene.render.resolution_percentage = 50
scene.render.dither_intensity = 0.0
scene.cycles.use_denoising = False
scene.cycles.samples = 10
scene.cycles.sampling_pattern = 'TABULATED_SOBOL'
scene.cycles.light_sampling_threshold = 0.0
scene.cycles.use_adaptive_sampling = False
scene.cycles.use_light_tree = False
scene.cycles.blur_glossy = 0.0
scene.cycles.volume_bounces = 1
scene.cycles.pixel_filter_type = 'GAUSSIAN'
scene.cycles.sample_clamp_indirect = 0.0
scene.view_settings.view_transform = 'Standard'
bpy.context.view_layer.update()
